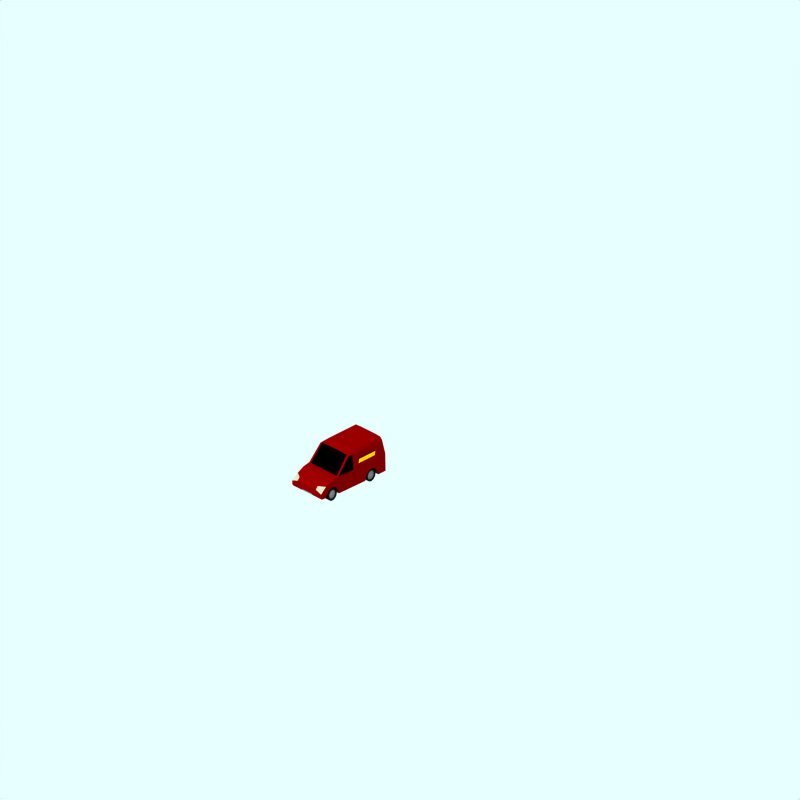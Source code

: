 # Source: ford-transit-connect.blend  (saved by Blender 2.79.0; exported with 4.5.12 LTS)
import bpy
from mathutils import Matrix  # noqa: F401  (used for matrix-valued properties, if any)

bpy.ops.wm.read_factory_settings(use_empty=True)
scene = bpy.context.scene
scene.name = 'Scene'

# ---- collections
col_collection_1 = bpy.data.collections.new('Collection 1'); scene.collection.children.link(col_collection_1)
col_collection_2 = bpy.data.collections.new('Collection 2'); scene.collection.children.link(col_collection_2)
col_collection_2.hide_render = True
col_collection_2.hide_viewport = True
col_collection_3 = bpy.data.collections.new('Collection 3'); scene.collection.children.link(col_collection_3)
col_collection_4 = bpy.data.collections.new('Collection 4'); scene.collection.children.link(col_collection_4)
col_collection_4.hide_render = True
col_collection_4.hide_viewport = True
col_collection_11 = bpy.data.collections.new('Collection 11'); scene.collection.children.link(col_collection_11)
col_collection_11.hide_render = True
col_collection_11.hide_viewport = True
col_collection_12 = bpy.data.collections.new('Collection 12'); scene.collection.children.link(col_collection_12)
col_collection_12.hide_render = True
col_collection_12.hide_viewport = True
col_collection_13 = bpy.data.collections.new('Collection 13'); scene.collection.children.link(col_collection_13)
col_collection_13.hide_render = True
col_collection_13.hide_viewport = True

# ---- materials (node trees are filled in below, after node groups)
mat_warning_003 = bpy.data.materials.new('Warning.003')
mat_warning_003.alpha_threshold = 0.0
mat_warning_003.diffuse_color = (1.0, 0.712, 0.0, 1.0)
mat_warning_003.specular_color = (0.5, 0.5, 0.5)
mat_warning_003.roughness = 0.5
mat_tyre = bpy.data.materials.new('Tyre')
mat_tyre.alpha_threshold = 0.0
mat_tyre.diffuse_color = (0.05, 0.05, 0.05, 1.0)
mat_tyre.specular_color = (0.5, 0.5, 0.5)
mat_tyre.roughness = 0.5
mat_maincolour1_006 = bpy.data.materials.new('MainColour1_006')
mat_maincolour1_006.alpha_threshold = 0.0
mat_maincolour1_006.diffuse_color = (0.41, 0.0, 0.0, 1.0)
mat_maincolour1_006.specular_color = (0.5, 0.4999, 0.4999)
mat_maincolour1_006.roughness = 0.5
mat_interior_001 = bpy.data.materials.new('Interior.001')
mat_interior_001.alpha_threshold = 0.0
mat_interior_001.diffuse_color = (0.0, 0.0, 0.0, 1.0)
mat_interior_001.specular_color = (0.5, 0.5, 0.5)
mat_interior_001.roughness = 0.5
mat_metalicbodywork_001 = bpy.data.materials.new('MetalicBodywork.001')
mat_metalicbodywork_001.alpha_threshold = 0.0
mat_metalicbodywork_001.diffuse_color = (0.4144, 0.4144, 0.4144, 1.0)
mat_metalicbodywork_001.specular_color = (0.5, 0.5, 0.5)
mat_metalicbodywork_001.roughness = 0.5
mat_frontlights_001 = bpy.data.materials.new('FrontLights.001')
mat_frontlights_001.alpha_threshold = 0.0
mat_frontlights_001.diffuse_color = (0.5621, 0.5682, 0.4893, 1.0)
mat_frontlights_001.specular_color = (0.5, 0.4999, 0.4999)
mat_frontlights_001.roughness = 0.5
mat_frame_001 = bpy.data.materials.new('Frame.001')
mat_frame_001.alpha_threshold = 0.0
mat_frame_001.diffuse_color = (0.1271, 0.1271, 0.1271, 1.0)
mat_frame_001.specular_color = (0.5, 0.4999, 0.4999)
mat_frame_001.roughness = 0.5
mat_warning_004 = bpy.data.materials.new('Warning.004')
mat_warning_004.alpha_threshold = 0.0
mat_warning_004.diffuse_color = (0.4, 0.2848, 0.0, 1.0)
mat_warning_004.specular_color = (0.5, 0.5, 0.5)
mat_warning_004.roughness = 0.5
mat_ensign_red_002 = bpy.data.materials.new('Ensign_red.002')
mat_ensign_red_002.alpha_threshold = 0.0
mat_ensign_red_002.diffuse_color = (0.4056, 0.008701, 0.008701, 1.0)
mat_ensign_red_002.specular_color = (0.1393, 0.006992, 0.006992)
mat_ensign_red_002.roughness = 0.5
mat_warning_005 = bpy.data.materials.new('Warning.005')
mat_warning_005.alpha_threshold = 0.0
mat_warning_005.diffuse_color = (0.4, 0.2848, 0.0, 1.0)
mat_warning_005.specular_color = (0.5, 0.5, 0.5)
mat_warning_005.roughness = 0.5
mat_ensign_red_003 = bpy.data.materials.new('Ensign_red.003')
mat_ensign_red_003.alpha_threshold = 0.0
mat_ensign_red_003.diffuse_color = (0.4056, 0.008701, 0.008701, 1.0)
mat_ensign_red_003.specular_color = (0.1393, 0.006992, 0.006992)
mat_ensign_red_003.roughness = 0.5
mat_warning_006 = bpy.data.materials.new('Warning.006')
mat_warning_006.alpha_threshold = 0.0
mat_warning_006.diffuse_color = (0.4, 0.2848, 0.0, 1.0)
mat_warning_006.specular_color = (0.5, 0.5, 0.5)
mat_warning_006.roughness = 0.5
mat_ensign_red_004 = bpy.data.materials.new('Ensign_red.004')
mat_ensign_red_004.alpha_threshold = 0.0
mat_ensign_red_004.diffuse_color = (0.4056, 0.008701, 0.008701, 1.0)
mat_ensign_red_004.specular_color = (0.1393, 0.006992, 0.006992)
mat_ensign_red_004.roughness = 0.5

# ---- material node trees

# ---- world
world_world = bpy.data.worlds.new('World'); scene.world = world_world
world_world.color = (0.9059, 1.0, 1.0)
world_world.use_sun_shadow = False
world_world.sun_shadow_jitter_overblur = 0.0
world_world.cycles.sampling_method = 'NONE'
world_world.cycles.sample_map_resolution = 256

# ---- cameras
cam_camera_001 = bpy.data.cameras.new('Camera.001')
cam_camera_001.type = 'ORTHO'
cam_camera_001.passepartout_alpha = 0.2
cam_camera_001.clip_end = 100.0
cam_camera_001.lens = 35.0
cam_camera_001.sensor_width = 32.0
cam_camera_001.sensor_height = 18.0
cam_camera_001.ortho_scale = 24.0
cam_camera_001.display_size = 5.91
cam_camera_001.show_passepartout = False
cam_camera_001.show_safe_areas = True
cam_camera_001.dof.focus_distance = 0.0
cam_camera_001.dof.aperture_fstop = 128.0

# ---- lights
light_lamp = bpy.data.lights.new('Lamp', 'SUN')
light_lamp.transmission_factor = 0.0
light_lamp.angle = 1.571
light_lamp.energy = 0.028
light_lamp.shadow_buffer_clip_start = 0.5
light_lamp.shadow_soft_size = 1.0
light_lamp.shadow_cascade_max_distance = 1000.0
light_lamp.cycles.use_multiple_importance_sampling = False

# ---- meshes
me_plane = bpy.data.meshes.new('Plane')
me_plane.from_pydata([(-0.1103, -0.1103, 0.0371), (-0.1103, 0.1103, 0.07139), (0.1103, 0.1103, 0.07139), (0.1103, -0.1103, 0.0371)], [], [(3, 1, 0), (3, 2, 1)])
me_plane.materials.append(mat_warning_003)
me_plane.use_remesh_preserve_volume = False
me_plane.use_remesh_preserve_attributes = False
me_plane.use_mirror_vertex_groups = False
me_plane.update()
me_plane_005 = bpy.data.meshes.new('Plane.005')
me_plane_005.from_pydata([(-0.1129, -0.1129, 0.0), (-0.1129, 0.1129, 0.0), (0.1129, 0.1129, 0.0), (0.1129, -0.1129, 0.0)], [], [(0, 2, 1), (0, 3, 2)])
me_plane_005.materials.append(mat_tyre)
me_plane_005.use_remesh_preserve_volume = False
me_plane_005.use_remesh_preserve_attributes = False
me_plane_005.use_mirror_vertex_groups = False
me_plane_005.update()
me_plane_000 = bpy.data.meshes.new('Plane.000')
me_plane_000.from_pydata([(-0.1103, -0.1103, 0.0371), (-0.1103, 0.1103, 0.07139), (0.1103, 0.1103, 0.07139), (0.1103, -0.1103, 0.0371)], [], [(3, 1, 0), (3, 2, 1)])
me_plane_000.materials.append(mat_warning_003)
me_plane_000.use_remesh_preserve_volume = False
me_plane_000.use_remesh_preserve_attributes = False
me_plane_000.use_mirror_vertex_groups = False
me_plane_000.update()
me_car_001 = bpy.data.meshes.new('Car.001')
me_car_001.from_pydata([(-2.168, 0.2254, -0.435), (-2.155, 0.2095, -0.435), (-2.146, 0.1914, -0.435), (-2.14, 0.1717, -0.435), (-2.138, 0.1512, -0.435), (-2.14, 0.1307, -0.435), (-2.146, 0.111, -0.435), (-2.155, 0.09287, -0.435), (-2.168, 0.07695, -0.435), (-2.184, 0.0639, -0.435), (-2.202, 0.05419, -0.435), (-2.222, 0.04822, -0.435), (-2.243, 0.0462, -0.435), (-2.263, 0.04822, -0.435), (-2.283, 0.05419, -0.435), (-2.301, 0.0639, -0.435), (-2.317, 0.07695, -0.435), (-2.33, 0.09287, -0.435), (-2.34, 0.111, -0.435), (-2.346, 0.1307, -0.435), (-2.348, 0.1512, -0.435), (-2.346, 0.1717, -0.435), (-2.34, 0.1914, -0.435), (-2.33, 0.2095, -0.435), (-2.317, 0.2254, -0.435), (-2.301, 0.2385, -0.435), (-2.283, 0.2482, -0.435), (-2.263, 0.2542, -0.435), (-2.243, 0.2562, -0.435), (-2.222, 0.2542, -0.435), (-2.202, 0.2482, -0.435), (-2.184, 0.2385, -0.435), (-2.173, 0.256, -0.442), (-2.194, 0.2676, -0.442), (-2.218, 0.2748, -0.442), (-2.243, 0.2772, -0.442), (-2.267, 0.2748, -0.442), (-2.291, 0.2676, -0.442), (-2.313, 0.256, -0.442), (-2.332, 0.2403, -0.442), (-2.347, 0.2212, -0.442), (-2.359, 0.1994, -0.442), (-2.366, 0.1758, -0.442), (-2.369, 0.1512, -0.442), (-2.366, 0.1266, -0.442), (-2.359, 0.103, -0.442), (-2.347, 0.0812, -0.442), (-2.332, 0.06211, -0.442), (-2.313, 0.04644, -0.442), (-2.291, 0.03479, -0.442), (-2.267, 0.02762, -0.442), (-2.243, 0.0252, -0.442), (-2.218, 0.02762, -0.442), (-2.194, 0.03479, -0.442), (-2.173, 0.04644, -0.442), (-2.153, 0.06211, -0.442), (-2.138, 0.0812, -0.442), (-2.126, 0.103, -0.442), (-2.119, 0.1266, -0.442), (-2.117, 0.1512, -0.442), (-2.119, 0.1758, -0.442), (-2.126, 0.1994, -0.442), (-2.138, 0.2212, -0.442), (-2.153, 0.2403, -0.442), (-2.136, 0.2581, -0.3454), (-2.117, 0.2352, -0.3454), (-2.103, 0.2091, -0.3454), (-2.094, 0.1807, -0.3454), (-2.091, 0.1512, -0.3454), (-2.094, 0.1217, -0.3454), (-2.103, 0.09334, -0.3454), (-2.117, 0.0672, -0.3454), (-2.136, 0.04429, -0.3454), (-2.159, 0.02548, -0.3454), (-2.185, 0.01151, -0.3454), (-2.213, 0.002906, -0.3454), (-2.243, 1.072e-06, -0.3454), (-2.272, 0.002906, -0.3454), (-2.3, 0.01151, -0.3454), (-2.327, 0.02548, -0.3454), (-2.35, 0.04429, -0.3454), (-2.368, 0.0672, -0.3454), (-2.382, 0.09334, -0.3454), (-2.391, 0.1217, -0.3454), (-2.394, 0.1512, -0.3454), (-2.391, 0.1807, -0.3454), (-2.382, 0.2091, -0.3454), (-2.368, 0.2352, -0.3454), (-2.35, 0.2581, -0.3454), (-2.327, 0.2769, -0.3454), (-2.3, 0.2909, -0.3454), (-2.272, 0.2995, -0.3454), (-2.243, 0.3024, -0.3454), (-2.213, 0.2995, -0.3454), (-2.185, 0.2909, -0.3454), (-2.159, 0.2769, -0.3454), (-2.159, 0.2769, -0.477), (-2.185, 0.2909, -0.477), (-2.213, 0.2995, -0.477), (-2.243, 0.3024, -0.477), (-2.272, 0.2995, -0.477), (-2.3, 0.2909, -0.477), (-2.327, 0.2769, -0.477), (-2.35, 0.2581, -0.477), (-2.368, 0.2352, -0.477), (-2.382, 0.2091, -0.477), (-2.391, 0.1807, -0.477), (-2.394, 0.1512, -0.477), (-2.391, 0.1217, -0.477), (-2.382, 0.09334, -0.477), (-2.368, 0.0672, -0.477), (-2.35, 0.04429, -0.477), (-2.327, 0.02548, -0.477), (-2.3, 0.01151, -0.477), (-2.272, 0.002906, -0.477), (-2.243, 1.057e-06, -0.477), (-2.213, 0.002906, -0.477), (-2.185, 0.01151, -0.477), (-2.159, 0.02548, -0.477), (-2.136, 0.04429, -0.477), (-2.117, 0.0672, -0.477), (-2.103, 0.09334, -0.477), (-2.094, 0.1217, -0.477), (-2.091, 0.1512, -0.477), (-2.094, 0.1807, -0.477), (-2.103, 0.2091, -0.477), (-2.117, 0.2352, -0.477), (-2.136, 0.2581, -0.477), (-2.153, 0.2403, -0.477), (-2.138, 0.2212, -0.477), (-2.126, 0.1994, -0.477), (-2.119, 0.1758, -0.477), (-2.117, 0.1512, -0.477), (-2.119, 0.1266, -0.477), (-2.126, 0.103, -0.477), (-2.138, 0.0812, -0.477), (-2.153, 0.06211, -0.477), (-2.173, 0.04644, -0.477), (-2.194, 0.03479, -0.477), (-2.218, 0.02762, -0.477), (-2.243, 0.0252, -0.477), (-2.267, 0.02762, -0.477), (-2.291, 0.03479, -0.477), (-2.313, 0.04644, -0.477), (-2.332, 0.06211, -0.477), (-2.347, 0.0812, -0.477), (-2.359, 0.103, -0.477), (-2.366, 0.1266, -0.477), (-2.369, 0.1512, -0.477), (-2.366, 0.1758, -0.477), (-2.359, 0.1994, -0.477), (-2.347, 0.2212, -0.477), (-2.332, 0.2403, -0.477), (-2.313, 0.256, -0.477), (-2.291, 0.2676, -0.477), (-2.267, 0.2748, -0.477), (-2.243, 0.2772, -0.477), (-2.218, 0.2748, -0.477), (-2.194, 0.2676, -0.477), (-2.173, 0.256, -0.477), (-2.243, 0.1512, -0.47), (-2.184, 0.2385, -0.47), (-2.202, 0.2482, -0.47), (-2.222, 0.2542, -0.47), (-2.243, 0.2562, -0.47), (-2.263, 0.2542, -0.47), (-2.283, 0.2482, -0.47), (-2.301, 0.2385, -0.47), (-2.317, 0.2254, -0.47), (-2.33, 0.2095, -0.47), (-2.34, 0.1914, -0.47), (-2.346, 0.1717, -0.47), (-2.348, 0.1512, -0.47), (-2.346, 0.1307, -0.47), (-2.34, 0.111, -0.47), (-2.33, 0.09287, -0.47), (-2.317, 0.07695, -0.47), (-2.301, 0.0639, -0.47), (-2.283, 0.05419, -0.47), (-2.263, 0.04822, -0.47), (-2.243, 0.0462, -0.47), (-2.222, 0.04822, -0.47), (-2.202, 0.05419, -0.47), (-2.184, 0.0639, -0.47), (-2.168, 0.07695, -0.47), (-2.155, 0.09287, -0.47), (-2.146, 0.111, -0.47), (-2.14, 0.1307, -0.47), (-2.138, 0.1512, -0.47), (-2.14, 0.1717, -0.47), (-2.146, 0.1914, -0.47), (-2.155, 0.2095, -0.47), (-2.168, 0.2254, -0.47), (-2.168, 0.2254, 0.435), (-2.155, 0.2095, 0.435), (-2.146, 0.1914, 0.435), (-2.14, 0.1717, 0.435), (-2.138, 0.1512, 0.435), (-2.14, 0.1307, 0.435), (-2.146, 0.111, 0.435), (-2.155, 0.09287, 0.435), (-2.168, 0.07695, 0.435), (-2.184, 0.0639, 0.435), (-2.202, 0.05419, 0.435), (-2.222, 0.04822, 0.435), (-2.243, 0.0462, 0.435), (-2.263, 0.04822, 0.435), (-2.283, 0.05419, 0.435), (-2.301, 0.0639, 0.435), (-2.317, 0.07695, 0.435), (-2.33, 0.09287, 0.435), (-2.34, 0.111, 0.435), (-2.346, 0.1307, 0.435), (-2.348, 0.1512, 0.435), (-2.346, 0.1717, 0.435), (-2.34, 0.1914, 0.435), (-2.33, 0.2095, 0.435), (-2.317, 0.2254, 0.435), (-2.301, 0.2385, 0.435), (-2.283, 0.2482, 0.435), (-2.263, 0.2542, 0.435), (-2.243, 0.2562, 0.435), (-2.222, 0.2542, 0.435), (-2.202, 0.2482, 0.435), (-2.184, 0.2385, 0.435), (-2.173, 0.256, 0.442), (-2.194, 0.2676, 0.442), (-2.218, 0.2748, 0.442), (-2.243, 0.2772, 0.442), (-2.267, 0.2748, 0.442), (-2.291, 0.2676, 0.442), (-2.313, 0.256, 0.442), (-2.332, 0.2403, 0.442), (-2.347, 0.2212, 0.442), (-2.359, 0.1994, 0.442), (-2.366, 0.1758, 0.442), (-2.369, 0.1512, 0.442), (-2.366, 0.1266, 0.442), (-2.359, 0.103, 0.442), (-2.347, 0.0812, 0.442), (-2.332, 0.06211, 0.442), (-2.313, 0.04644, 0.442), (-2.291, 0.03479, 0.442), (-2.267, 0.02762, 0.442), (-2.243, 0.0252, 0.442), (-2.218, 0.02762, 0.442), (-2.194, 0.03479, 0.442), (-2.173, 0.04644, 0.442), (-2.153, 0.06211, 0.442), (-2.138, 0.0812, 0.442), (-2.126, 0.103, 0.442), (-2.119, 0.1266, 0.442), (-2.117, 0.1512, 0.442), (-2.119, 0.1758, 0.442), (-2.126, 0.1994, 0.442), (-2.138, 0.2212, 0.442), (-2.153, 0.2403, 0.442), (-2.136, 0.2581, 0.3454), (-2.117, 0.2352, 0.3454), (-2.103, 0.2091, 0.3454), (-2.094, 0.1807, 0.3454), (-2.091, 0.1512, 0.3454), (-2.094, 0.1217, 0.3454), (-2.103, 0.09334, 0.3454), (-2.117, 0.0672, 0.3454), (-2.136, 0.04429, 0.3454), (-2.159, 0.02548, 0.3454), (-2.185, 0.01151, 0.3454), (-2.213, 0.002906, 0.3454), (-2.243, 1.072e-06, 0.3454), (-2.272, 0.002906, 0.3454), (-2.3, 0.01151, 0.3454), (-2.327, 0.02548, 0.3454), (-2.35, 0.04429, 0.3454), (-2.368, 0.0672, 0.3454), (-2.382, 0.09334, 0.3454), (-2.391, 0.1217, 0.3454), (-2.394, 0.1512, 0.3454), (-2.391, 0.1807, 0.3454), (-2.382, 0.2091, 0.3454), (-2.368, 0.2352, 0.3454), (-2.35, 0.2581, 0.3454), (-2.327, 0.2769, 0.3454), (-2.3, 0.2909, 0.3454), (-2.272, 0.2995, 0.3454), (-2.243, 0.3024, 0.3454), (-2.213, 0.2995, 0.3454), (-2.185, 0.2909, 0.3454), (-2.159, 0.2769, 0.3454), (-2.159, 0.2769, 0.477), (-2.185, 0.2909, 0.477), (-2.213, 0.2995, 0.477), (-2.243, 0.3024, 0.477), (-2.272, 0.2995, 0.477), (-2.3, 0.2909, 0.477), (-2.327, 0.2769, 0.477), (-2.35, 0.2581, 0.477), (-2.368, 0.2352, 0.477), (-2.382, 0.2091, 0.477), (-2.391, 0.1807, 0.477), (-2.394, 0.1512, 0.477), (-2.391, 0.1217, 0.477), (-2.382, 0.09334, 0.477), (-2.368, 0.0672, 0.477), (-2.35, 0.04429, 0.477), (-2.327, 0.02548, 0.477), (-2.3, 0.01151, 0.477), (-2.272, 0.002906, 0.477), (-2.243, 1.057e-06, 0.477), (-2.213, 0.002906, 0.477), (-2.185, 0.01151, 0.477), (-2.159, 0.02548, 0.477), (-2.136, 0.04429, 0.477), (-2.117, 0.0672, 0.477), (-2.103, 0.09334, 0.477), (-2.094, 0.1217, 0.477), (-2.091, 0.1512, 0.477), (-2.094, 0.1807, 0.477), (-2.103, 0.2091, 0.477), (-2.117, 0.2352, 0.477), (-2.136, 0.2581, 0.477), (-2.153, 0.2403, 0.477), (-2.138, 0.2212, 0.477), (-2.126, 0.1994, 0.477), (-2.119, 0.1758, 0.477), (-2.117, 0.1512, 0.477), (-2.119, 0.1266, 0.477), (-2.126, 0.103, 0.477), (-2.138, 0.0812, 0.477), (-2.153, 0.06211, 0.477), (-2.173, 0.04644, 0.477), (-2.194, 0.03479, 0.477), (-2.218, 0.02762, 0.477), (-2.243, 0.0252, 0.477), (-2.267, 0.02762, 0.477), (-2.291, 0.03479, 0.477), (-2.313, 0.04644, 0.477), (-2.332, 0.06211, 0.477), (-2.347, 0.0812, 0.477), (-2.359, 0.103, 0.477), (-2.366, 0.1266, 0.477), (-2.369, 0.1512, 0.477), (-2.366, 0.1758, 0.477), (-2.359, 0.1994, 0.477), (-2.347, 0.2212, 0.477), (-2.332, 0.2403, 0.477), (-2.313, 0.256, 0.477), (-2.291, 0.2676, 0.477), (-2.267, 0.2748, 0.477), (-2.243, 0.2772, 0.477), (-2.218, 0.2748, 0.477), (-2.194, 0.2676, 0.477), (-2.173, 0.256, 0.477), (-2.243, 0.1512, 0.47), (-2.184, 0.2385, 0.47), (-2.202, 0.2482, 0.47), (-2.222, 0.2542, 0.47), (-2.243, 0.2562, 0.47), (-2.263, 0.2542, 0.47), (-2.283, 0.2482, 0.47), (-2.301, 0.2385, 0.47), (-2.317, 0.2254, 0.47), (-2.33, 0.2095, 0.47), (-2.34, 0.1914, 0.47), (-2.346, 0.1717, 0.47), (-2.348, 0.1512, 0.47), (-2.346, 0.1307, 0.47), (-2.34, 0.111, 0.47), (-2.33, 0.09287, 0.47), (-2.317, 0.07695, 0.47), (-2.301, 0.0639, 0.47), (-2.283, 0.05419, 0.47), (-2.263, 0.04822, 0.47), (-2.243, 0.0462, 0.47), (-2.222, 0.04822, 0.47), (-2.202, 0.05419, 0.47), (-2.184, 0.0639, 0.47), (-2.168, 0.07695, 0.47), (-2.155, 0.09287, 0.47), (-2.146, 0.111, 0.47), (-2.14, 0.1307, 0.47), (-2.138, 0.1512, 0.47), (-2.14, 0.1717, 0.47), (-2.146, 0.1914, 0.47), (-2.155, 0.2095, 0.47), (-2.168, 0.2254, 0.47), (-3.526, 0.2254, 0.435), (-3.513, 0.2095, 0.435), (-3.503, 0.1914, 0.435), (-3.497, 0.1717, 0.435), (-3.495, 0.1512, 0.435), (-3.497, 0.1307, 0.435), (-3.503, 0.111, 0.435), (-3.513, 0.09287, 0.435), (-3.526, 0.07695, 0.435), (-3.542, 0.0639, 0.435), (-3.56, 0.05419, 0.435), (-3.58, 0.04822, 0.435), (-3.6, 0.0462, 0.435), (-3.62, 0.04822, 0.435), (-3.64, 0.05419, 0.435), (-3.658, 0.0639, 0.435), (-3.674, 0.07695, 0.435), (-3.687, 0.09287, 0.435), (-3.697, 0.111, 0.435), (-3.703, 0.1307, 0.435), (-3.705, 0.1512, 0.435), (-3.703, 0.1717, 0.435), (-3.697, 0.1914, 0.435), (-3.687, 0.2095, 0.435), (-3.674, 0.2254, 0.435), (-3.658, 0.2385, 0.435), (-3.64, 0.2482, 0.435), (-3.62, 0.2542, 0.435), (-3.6, 0.2562, 0.435), (-3.58, 0.2542, 0.435), (-3.56, 0.2482, 0.435), (-3.542, 0.2385, 0.435), (-3.53, 0.256, 0.442), (-3.552, 0.2676, 0.442), (-3.575, 0.2748, 0.442), (-3.6, 0.2772, 0.442), (-3.625, 0.2748, 0.442), (-3.648, 0.2676, 0.442), (-3.67, 0.256, 0.442), (-3.689, 0.2403, 0.442), (-3.705, 0.2212, 0.442), (-3.716, 0.1994, 0.442), (-3.724, 0.1758, 0.442), (-3.726, 0.1512, 0.442), (-3.724, 0.1266, 0.442), (-3.716, 0.103, 0.442), (-3.705, 0.0812, 0.442), (-3.689, 0.06211, 0.442), (-3.67, 0.04644, 0.442), (-3.648, 0.03479, 0.442), (-3.625, 0.02762, 0.442), (-3.6, 0.0252, 0.442), (-3.575, 0.02762, 0.442), (-3.552, 0.03479, 0.442), (-3.53, 0.04644, 0.442), (-3.511, 0.06211, 0.442), (-3.495, 0.0812, 0.442), (-3.484, 0.103, 0.442), (-3.476, 0.1266, 0.442), (-3.474, 0.1512, 0.442), (-3.476, 0.1758, 0.442), (-3.484, 0.1994, 0.442), (-3.495, 0.2212, 0.442), (-3.511, 0.2403, 0.442), (-3.493, 0.2581, 0.3454), (-3.474, 0.2352, 0.3454), (-3.46, 0.2091, 0.3454), (-3.452, 0.1807, 0.3454), (-3.449, 0.1512, 0.3454), (-3.452, 0.1217, 0.3454), (-3.46, 0.09334, 0.3454), (-3.474, 0.0672, 0.3454), (-3.493, 0.04429, 0.3454), (-3.516, 0.02548, 0.3454), (-3.542, 0.01151, 0.3454), (-3.571, 0.002906, 0.3454), (-3.6, 1.072e-06, 0.3454), (-3.629, 0.002906, 0.3454), (-3.658, 0.01151, 0.3454), (-3.684, 0.02548, 0.3454), (-3.707, 0.04429, 0.3454), (-3.726, 0.0672, 0.3454), (-3.74, 0.09334, 0.3454), (-3.748, 0.1217, 0.3454), (-3.751, 0.1512, 0.3454), (-3.748, 0.1807, 0.3454), (-3.74, 0.2091, 0.3454), (-3.726, 0.2352, 0.3454), (-3.707, 0.2581, 0.3454), (-3.684, 0.2769, 0.3454), (-3.658, 0.2909, 0.3454), (-3.629, 0.2995, 0.3454), (-3.6, 0.3024, 0.3454), (-3.571, 0.2995, 0.3454), (-3.542, 0.2909, 0.3454), (-3.516, 0.2769, 0.3454), (-3.516, 0.2769, 0.477), (-3.542, 0.2909, 0.477), (-3.571, 0.2995, 0.477), (-3.6, 0.3024, 0.477), (-3.629, 0.2995, 0.477), (-3.658, 0.2909, 0.477), (-3.684, 0.2769, 0.477), (-3.707, 0.2581, 0.477), (-3.726, 0.2352, 0.477), (-3.74, 0.2091, 0.477), (-3.748, 0.1807, 0.477), (-3.751, 0.1512, 0.477), (-3.748, 0.1217, 0.477), (-3.74, 0.09334, 0.477), (-3.726, 0.0672, 0.477), (-3.707, 0.04429, 0.477), (-3.684, 0.02548, 0.477), (-3.658, 0.01151, 0.477), (-3.629, 0.002906, 0.477), (-3.6, 1.057e-06, 0.477), (-3.571, 0.002906, 0.477), (-3.542, 0.01151, 0.477), (-3.516, 0.02548, 0.477), (-3.493, 0.04429, 0.477), (-3.474, 0.0672, 0.477), (-3.46, 0.09334, 0.477), (-3.452, 0.1217, 0.477), (-3.449, 0.1512, 0.477), (-3.452, 0.1807, 0.477), (-3.46, 0.2091, 0.477), (-3.474, 0.2352, 0.477), (-3.493, 0.2581, 0.477), (-3.511, 0.2403, 0.477), (-3.495, 0.2212, 0.477), (-3.484, 0.1994, 0.477), (-3.476, 0.1758, 0.477), (-3.474, 0.1512, 0.477), (-3.476, 0.1266, 0.477), (-3.484, 0.103, 0.477), (-3.495, 0.0812, 0.477), (-3.511, 0.06211, 0.477), (-3.53, 0.04644, 0.477), (-3.552, 0.03479, 0.477), (-3.575, 0.02762, 0.477), (-3.6, 0.0252, 0.477), (-3.625, 0.02762, 0.477), (-3.648, 0.03479, 0.477), (-3.67, 0.04644, 0.477), (-3.689, 0.06211, 0.477), (-3.705, 0.0812, 0.477), (-3.716, 0.103, 0.477), (-3.724, 0.1266, 0.477), (-3.726, 0.1512, 0.477), (-3.724, 0.1758, 0.477), (-3.716, 0.1994, 0.477), (-3.705, 0.2212, 0.477), (-3.689, 0.2403, 0.477), (-3.67, 0.256, 0.477), (-3.648, 0.2676, 0.477), (-3.625, 0.2748, 0.477), (-3.6, 0.2772, 0.477), (-3.575, 0.2748, 0.477), (-3.552, 0.2676, 0.477), (-3.53, 0.256, 0.477), (-3.6, 0.1512, 0.47), (-3.542, 0.2385, 0.47), (-3.56, 0.2482, 0.47), (-3.58, 0.2542, 0.47), (-3.6, 0.2562, 0.47), (-3.62, 0.2542, 0.47), (-3.64, 0.2482, 0.47), (-3.658, 0.2385, 0.47), (-3.674, 0.2254, 0.47), (-3.687, 0.2095, 0.47), (-3.697, 0.1914, 0.47), (-3.703, 0.1717, 0.47), (-3.705, 0.1512, 0.47), (-3.703, 0.1307, 0.47), (-3.697, 0.111, 0.47), (-3.687, 0.09287, 0.47), (-3.674, 0.07695, 0.47), (-3.658, 0.0639, 0.47), (-3.64, 0.05419, 0.47), (-3.62, 0.04822, 0.47), (-3.6, 0.0462, 0.47), (-3.58, 0.04822, 0.47), (-3.56, 0.05419, 0.47), (-3.542, 0.0639, 0.47), (-3.526, 0.07695, 0.47), (-3.513, 0.09287, 0.47), (-3.503, 0.111, 0.47), (-3.497, 0.1307, 0.47), (-3.495, 0.1512, 0.47), (-3.497, 0.1717, 0.47), (-3.503, 0.1914, 0.47), (-3.513, 0.2095, 0.47), (-3.526, 0.2254, 0.47), (-3.526, 0.2254, -0.435), (-3.513, 0.2095, -0.435), (-3.503, 0.1914, -0.435), (-3.497, 0.1717, -0.435), (-3.495, 0.1512, -0.435), (-3.497, 0.1307, -0.435), (-3.503, 0.111, -0.435), (-3.513, 0.09287, -0.435), (-3.526, 0.07695, -0.435), (-3.542, 0.0639, -0.435), (-3.56, 0.05419, -0.435), (-3.58, 0.04822, -0.435), (-3.6, 0.0462, -0.435), (-3.62, 0.04822, -0.435), (-3.64, 0.05419, -0.435), (-3.658, 0.0639, -0.435), (-3.674, 0.07695, -0.435), (-3.687, 0.09287, -0.435), (-3.697, 0.111, -0.435), (-3.703, 0.1307, -0.435), (-3.705, 0.1512, -0.435), (-3.703, 0.1717, -0.435), (-3.697, 0.1914, -0.435), (-3.687, 0.2095, -0.435), (-3.674, 0.2254, -0.435), (-3.658, 0.2385, -0.435), (-3.64, 0.2482, -0.435), (-3.62, 0.2542, -0.435), (-3.6, 0.2562, -0.435), (-3.58, 0.2542, -0.435), (-3.56, 0.2482, -0.435), (-3.542, 0.2385, -0.435), (-3.53, 0.256, -0.442), (-3.552, 0.2676, -0.442), (-3.575, 0.2748, -0.442), (-3.6, 0.2772, -0.442), (-3.625, 0.2748, -0.442), (-3.648, 0.2676, -0.442), (-3.67, 0.256, -0.442), (-3.689, 0.2403, -0.442), (-3.705, 0.2212, -0.442), (-3.716, 0.1994, -0.442), (-3.724, 0.1758, -0.442), (-3.726, 0.1512, -0.442), (-3.724, 0.1266, -0.442), (-3.716, 0.103, -0.442), (-3.705, 0.0812, -0.442), (-3.689, 0.06211, -0.442), (-3.67, 0.04644, -0.442), (-3.648, 0.03479, -0.442), (-3.625, 0.02762, -0.442), (-3.6, 0.0252, -0.442), (-3.575, 0.02762, -0.442), (-3.552, 0.03479, -0.442), (-3.53, 0.04644, -0.442), (-3.511, 0.06211, -0.442), (-3.495, 0.0812, -0.442), (-3.484, 0.103, -0.442), (-3.476, 0.1266, -0.442), (-3.474, 0.1512, -0.442), (-3.476, 0.1758, -0.442), (-3.484, 0.1994, -0.442), (-3.495, 0.2212, -0.442), (-3.511, 0.2403, -0.442), (-3.493, 0.2581, -0.3454), (-3.474, 0.2352, -0.3454), (-3.46, 0.2091, -0.3454), (-3.452, 0.1807, -0.3454), (-3.449, 0.1512, -0.3454), (-3.452, 0.1217, -0.3454), (-3.46, 0.09334, -0.3454), (-3.474, 0.0672, -0.3454), (-3.493, 0.04429, -0.3454), (-3.516, 0.02548, -0.3454), (-3.542, 0.01151, -0.3454), (-3.571, 0.002906, -0.3454), (-3.6, 1.072e-06, -0.3454), (-3.629, 0.002906, -0.3454), (-3.658, 0.01151, -0.3454), (-3.684, 0.02548, -0.3454), (-3.707, 0.04429, -0.3454), (-3.726, 0.0672, -0.3454), (-3.74, 0.09334, -0.3454), (-3.748, 0.1217, -0.3454), (-3.751, 0.1512, -0.3454), (-3.748, 0.1807, -0.3454), (-3.74, 0.2091, -0.3454), (-3.726, 0.2352, -0.3454), (-3.707, 0.2581, -0.3454), (-3.684, 0.2769, -0.3454), (-3.658, 0.2909, -0.3454), (-3.629, 0.2995, -0.3454), (-3.6, 0.3024, -0.3454), (-3.571, 0.2995, -0.3454), (-3.542, 0.2909, -0.3454), (-3.516, 0.2769, -0.3454), (-3.516, 0.2769, -0.477), (-3.542, 0.2909, -0.477), (-3.571, 0.2995, -0.477), (-3.6, 0.3024, -0.477), (-3.629, 0.2995, -0.477), (-3.658, 0.2909, -0.477), (-3.684, 0.2769, -0.477), (-3.707, 0.2581, -0.477), (-3.726, 0.2352, -0.477), (-3.74, 0.2091, -0.477), (-3.748, 0.1807, -0.477), (-3.751, 0.1512, -0.477), (-3.748, 0.1217, -0.477), (-3.74, 0.09334, -0.477), (-3.726, 0.0672, -0.477), (-3.707, 0.04429, -0.477), (-3.684, 0.02548, -0.477), (-3.658, 0.01151, -0.477), (-3.629, 0.002906, -0.477), (-3.6, 1.057e-06, -0.477), (-3.571, 0.002906, -0.477), (-3.542, 0.01151, -0.477), (-3.516, 0.02548, -0.477), (-3.493, 0.04429, -0.477), (-3.474, 0.0672, -0.477), (-3.46, 0.09334, -0.477), (-3.452, 0.1217, -0.477), (-3.449, 0.1512, -0.477), (-3.452, 0.1807, -0.477), (-3.46, 0.2091, -0.477), (-3.474, 0.2352, -0.477), (-3.493, 0.2581, -0.477), (-3.511, 0.2403, -0.477), (-3.495, 0.2212, -0.477), (-3.484, 0.1994, -0.477), (-3.476, 0.1758, -0.477), (-3.474, 0.1512, -0.477), (-3.476, 0.1266, -0.477), (-3.484, 0.103, -0.477), (-3.495, 0.0812, -0.477), (-3.511, 0.06211, -0.477), (-3.53, 0.04644, -0.477), (-3.552, 0.03479, -0.477), (-3.575, 0.02762, -0.477), (-3.6, 0.0252, -0.477), (-3.625, 0.02762, -0.477), (-3.648, 0.03479, -0.477), (-3.67, 0.04644, -0.477), (-3.689, 0.06211, -0.477), (-3.705, 0.0812, -0.477), (-3.716, 0.103, -0.477), (-3.724, 0.1266, -0.477), (-3.726, 0.1512, -0.477), (-3.724, 0.1758, -0.477), (-3.716, 0.1994, -0.477), (-3.705, 0.2212, -0.477), (-3.689, 0.2403, -0.477), (-3.67, 0.256, -0.477), (-3.648, 0.2676, -0.477), (-3.625, 0.2748, -0.477), (-3.6, 0.2772, -0.477), (-3.575, 0.2748, -0.477), (-3.552, 0.2676, -0.477), (-3.53, 0.256, -0.477), (-3.6, 0.1512, -0.47), (-3.542, 0.2385, -0.47), (-3.56, 0.2482, -0.47), (-3.58, 0.2542, -0.47), (-3.6, 0.2562, -0.47), (-3.62, 0.2542, -0.47), (-3.64, 0.2482, -0.47), (-3.658, 0.2385, -0.47), (-3.674, 0.2254, -0.47), (-3.687, 0.2095, -0.47), (-3.697, 0.1914, -0.47), (-3.703, 0.1717, -0.47), (-3.705, 0.1512, -0.47), (-3.703, 0.1307, -0.47), (-3.697, 0.111, -0.47), (-3.687, 0.09287, -0.47), (-3.674, 0.07695, -0.47), (-3.658, 0.0639, -0.47), (-3.64, 0.05419, -0.47), (-3.62, 0.04822, -0.47), (-3.6, 0.0462, -0.47), (-3.58, 0.04822, -0.47), (-3.56, 0.05419, -0.47), (-3.542, 0.0639, -0.47), (-3.526, 0.07695, -0.47), (-3.513, 0.09287, -0.47), (-3.503, 0.111, -0.47), (-3.497, 0.1307, -0.47), (-3.495, 0.1512, -0.47), (-3.497, 0.1717, -0.47), (-3.503, 0.1914, -0.47), (-3.513, 0.2095, -0.47), (-3.526, 0.2254, -0.47), (-3.814, 0.4254, -0.4688), (-1.765, 0.2, 0.5), (-3.971, 0.1558, 0.4785), (-3.814, 0.4254, 0.4688), (-1.772, 0.5424, -0.5), (-1.772, 0.5424, 0.5), (-1.849, 0.914, 0.4616), (-3.029, 0.914, 0.4616), (-3.4, 0.5424, 0.4785), (-3.931, 0.4254, -0.3), (-3.931, 0.4254, 0.3), (-3.6, 0.5085, -0.3), (-3.6, 0.5085, 0.3), (-4.0, 0.2898, 0.4785), (-4.0, 0.2898, -0.4785), (-4.0, 0.3501, 0.3), (-4.0, 0.3501, -0.3), (-4.0, 0.205, 0.4785), (-4.0, 0.205, -0.4785), (-3.6, 0.5085, 0.4785), (-3.4, 0.5424, -0.4306), (-3.4, 0.5424, -0.1914), (-3.4, 0.5424, 0.1914), (-3.4, 0.5424, 0.4306), (-3.029, 0.934, -0.4038), (-3.029, 0.944, -0.2307), (-3.029, 0.944, 0.2308), (-3.029, 0.934, 0.4039), (-1.849, 0.9723, -0.4038), (-1.849, 0.9823, -0.2308), (-1.849, 0.9823, 0.2308), (-1.849, 0.9723, 0.4039), (-1.772, 0.5424, -0.2), (-1.772, 0.5424, -0.45), (-1.772, 0.5424, 0.2), (-1.772, 0.5424, 0.45), (-3.38, 0.5424, 0.4785), (-3.009, 0.914, 0.4616), (-3.08, 0.5424, 0.5), (-2.89, 0.914, 0.4616), (-2.89, 0.5424, 0.5), (-2.802, 0.914, 0.4616), (-2.802, 0.5424, 0.5), (-2.163, 0.5424, 0.5), (-2.163, 0.914, 0.4616), (-1.963, 0.5424, 0.5), (-2.163, 0.914, -0.4615), (-2.802, 0.5424, -0.5), (-2.802, 0.914, -0.4615), (-2.89, 0.5424, -0.5), (-2.89, 0.914, -0.4615), (-3.009, 0.914, -0.4615), (-3.08, 0.5424, -0.5), (-3.029, 0.914, -0.4615), (-1.849, 0.914, -0.4615), (-3.848, 0.1466, 0.4785), (-3.6, 0.34, 0.4785), (-3.48, 0.3, 0.4785), (-3.4, 0.2, 0.4785), (-2.473, 0.1, 0.5), (-2.123, 0.3, 0.5), (-2.043, 0.2, 0.5), (-2.013, 0.1, 0.5), (-1.762, 0.1, 0.5), (-2.013, 0.1, -0.5), (-2.043, 0.2, -0.5), (-2.123, 0.3, -0.5), (-2.363, 0.3, -0.5), (-2.443, 0.2, -0.5), (-2.473, 0.1, -0.5), (-3.4, 0.2, -0.4785), (-3.48, 0.3, -0.4785), (-3.6, 0.34, -0.4785), (-3.8, 0.2, -0.4785), (-1.963, 0.5424, -0.5), (-2.163, 0.5424, -0.5), (-3.38, 0.5424, -0.4785), (-3.6, 0.5085, -0.4785), (-3.4, 0.5424, -0.4785), (-3.971, 0.1558, -0.4785), (-1.765, 0.2, -0.5), (-3.8, 0.2, 0.4785), (-3.72, 0.3, 0.4785), (-3.37, 0.1, 0.4785), (-2.443, 0.2, 0.5), (-2.363, 0.3, 0.5), (-2.243, 0.34, 0.5), (-1.762, 0.1, -0.5), (-3.848, 0.1466, -0.4785), (-3.72, 0.3, -0.4785), (-3.37, 0.1, -0.4785), (-2.243, 0.34, -0.5), (-2.999, 0.944, -0.2307), (-2.802, 0.9823, -0.2308), (-2.999, 0.944, 0.2308), (-2.802, 0.9823, 0.2308), (-4.0, 0.205, 0.1667), (-4.0, 0.205, -0.1667), (-3.971, 0.1558, 0.1667), (-3.971, 0.1558, -0.1667), (-2.8, 0.9723, -0.4038), (-2.8, 0.9723, 0.4039)], [], [(786, 790, 788), (785, 787, 789), (849, 792, 850), (795, 791, 780), (825, 792, 796), (779, 795, 780), (800, 804, 805), (801, 806, 804), (803, 806, 802), (826, 805, 776), (807, 778, 777), (779, 808, 809), (812, 813, 811), (778, 817, 777), (814, 816, 813), (815, 817, 816), (847, 846, 818), (820, 847, 818), (826, 846, 776), (822, 819, 820), (825, 848, 823), (789, 791, 785), (791, 789, 774), (774, 827, 853), (808, 780, 791), (810, 808, 791), (812, 810, 791), (814, 812, 791), (815, 814, 791), (817, 815, 791), (777, 817, 791), (858, 777, 791), (773, 777, 858), (854, 791, 774), (828, 791, 854), (858, 791, 828), (858, 828, 829), (857, 858, 829), (773, 858, 832), (853, 854, 774), (857, 829, 830), (856, 857, 830), (773, 832, 833), (856, 830, 855), (831, 856, 855), (773, 833, 834), (835, 773, 834), (859, 852, 836), (852, 837, 836), (841, 840, 862), (840, 842, 862), (852, 838, 837), (840, 839, 842), (839, 843, 842), (845, 861, 851), (852, 863, 838), (839, 863, 843), (863, 844, 843), (863, 849, 844), (844, 849, 861), (861, 849, 851), (852, 776, 863), (863, 776, 849), (776, 846, 849), (846, 847, 849), (847, 819, 849), (819, 821, 849), (821, 824, 849), (824, 848, 849), (848, 850, 849), (790, 851, 849), (786, 790, 849), (781, 787, 782), (775, 784, 782), (783, 793, 792), (783, 794, 793), (784, 795, 794), (781, 784, 783), (772, 783, 849), (772, 849, 786), (775, 785, 791), (777, 773, 852), (807, 777, 852), (806, 807, 852), (804, 806, 852), (805, 804, 852), (776, 805, 852), (797, 864, 796), (865, 801, 800), (866, 797, 798), (867, 864, 866), (802, 865, 867), (802, 867, 803), (866, 798, 799), (869, 787, 788), (790, 869, 788), (868, 789, 787), (851, 869, 790), (870, 789, 868), (872, 826, 825), (796, 872, 825), (872, 800, 826), (873, 779, 778), (803, 873, 778), (873, 799, 779), (872, 864, 865), (800, 872, 865), (872, 796, 864), (873, 867, 866), (799, 873, 866), (873, 803, 867), (849, 783, 792), (795, 784, 791), (825, 850, 792), (779, 799, 795), (800, 801, 804), (801, 802, 806), (803, 807, 806), (826, 800, 805), (807, 803, 778), (779, 780, 808), (812, 814, 813), (778, 816, 817), (814, 815, 816), (820, 819, 847), (826, 818, 846), (822, 821, 819), (825, 850, 848), (781, 788, 787), (775, 791, 784), (783, 784, 794), (781, 782, 784), (772, 781, 783), (866, 864, 797), (867, 865, 864), (802, 801, 865), (869, 868, 787), (851, 871, 869), (870, 774, 789), (793, 796, 792), (794, 797, 793), (794, 799, 798), (809, 808, 810), (809, 812, 811), (823, 821, 822), (823, 848, 824), (793, 797, 796), (794, 798, 797), (794, 795, 799), (809, 810, 812), (823, 824, 821), (0, 32, 63), (30, 32, 31), (30, 34, 33), (29, 35, 34), (27, 35, 28), (27, 37, 36), (25, 37, 26), (25, 39, 38), (23, 39, 24), (23, 41, 40), (22, 42, 41), (21, 43, 42), (19, 43, 20), (18, 44, 19), (17, 45, 18), (17, 47, 46), (15, 47, 16), (14, 48, 15), (14, 50, 49), (13, 51, 50), (11, 51, 12), (10, 52, 11), (10, 54, 53), (8, 54, 9), (8, 56, 55), (7, 57, 56), (6, 58, 57), (4, 58, 5), (4, 60, 59), (2, 60, 3), (1, 61, 2), (0, 62, 1), (0, 161, 31), (31, 162, 30), (30, 163, 29), (29, 164, 28), (27, 164, 165), (26, 165, 166), (25, 166, 167), (24, 167, 168), (23, 168, 169), (22, 169, 170), (21, 170, 171), (20, 171, 172), (19, 172, 173), (18, 173, 174), (17, 174, 175), (16, 175, 176), (15, 176, 177), (14, 177, 178), (14, 179, 13), (12, 179, 180), (12, 181, 11), (11, 182, 10), (10, 183, 9), (9, 184, 8), (8, 185, 7), (7, 186, 6), (6, 187, 5), (5, 188, 4), (4, 189, 3), (2, 189, 190), (2, 191, 1), (1, 192, 0), (160, 192, 191), (160, 191, 190), (160, 190, 189), (160, 189, 188), (160, 188, 187), (160, 187, 186), (160, 186, 185), (160, 185, 184), (160, 184, 183), (160, 183, 182), (160, 182, 181), (160, 181, 180), (160, 180, 179), (160, 179, 178), (160, 178, 177), (160, 177, 176), (160, 176, 175), (160, 175, 174), (160, 174, 173), (160, 173, 172), (160, 172, 171), (160, 171, 170), (160, 170, 169), (160, 169, 168), (160, 168, 167), (160, 167, 166), (160, 166, 165), (160, 165, 164), (160, 164, 163), (160, 163, 162), (160, 162, 161), (161, 192, 160), (193, 225, 256), (223, 225, 224), (223, 227, 226), (222, 228, 227), (220, 228, 221), (220, 230, 229), (218, 230, 219), (218, 232, 231), (216, 232, 217), (216, 234, 233), (215, 235, 234), (214, 236, 235), (212, 236, 213), (211, 237, 212), (210, 238, 211), (210, 240, 239), (208, 240, 209), (207, 241, 208), (207, 243, 242), (206, 244, 243), (204, 244, 205), (203, 245, 204), (203, 247, 246), (201, 247, 202), (201, 249, 248), (200, 250, 249), (199, 251, 250), (197, 251, 198), (197, 253, 252), (195, 253, 196), (194, 254, 195), (193, 255, 194), (193, 354, 224), (224, 355, 223), (223, 356, 222), (222, 357, 221), (220, 357, 358), (219, 358, 359), (218, 359, 360), (217, 360, 361), (216, 361, 362), (215, 362, 363), (214, 363, 364), (213, 364, 365), (212, 365, 366), (211, 366, 367), (210, 367, 368), (209, 368, 369), (208, 369, 370), (207, 370, 371), (207, 372, 206), (205, 372, 373), (205, 374, 204), (204, 375, 203), (203, 376, 202), (202, 377, 201), (201, 378, 200), (200, 379, 199), (199, 380, 198), (198, 381, 197), (197, 382, 196), (195, 382, 383), (195, 384, 194), (194, 385, 193), (353, 385, 384), (353, 384, 383), (353, 383, 382), (353, 382, 381), (353, 381, 380), (353, 380, 379), (353, 379, 378), (353, 378, 377), (353, 377, 376), (353, 376, 375), (353, 375, 374), (353, 374, 373), (353, 373, 372), (353, 372, 371), (353, 371, 370), (353, 370, 369), (353, 369, 368), (353, 368, 367), (353, 367, 366), (353, 366, 365), (353, 365, 364), (353, 364, 363), (353, 363, 362), (353, 362, 361), (353, 361, 360), (353, 360, 359), (353, 359, 358), (353, 358, 357), (353, 357, 356), (353, 356, 355), (353, 355, 354), (354, 385, 353), (386, 418, 449), (416, 418, 417), (416, 420, 419), (415, 421, 420), (413, 421, 414), (413, 423, 422), (411, 423, 412), (411, 425, 424), (409, 425, 410), (409, 427, 426), (408, 428, 427), (407, 429, 428), (405, 429, 406), (404, 430, 405), (403, 431, 404), (403, 433, 432), (401, 433, 402), (400, 434, 401), (400, 436, 435), (399, 437, 436), (397, 437, 398), (396, 438, 397), (396, 440, 439), (394, 440, 395), (394, 442, 441), (393, 443, 442), (392, 444, 443), (390, 444, 391), (390, 446, 445), (388, 446, 389), (387, 447, 388), (386, 448, 387), (386, 547, 417), (417, 548, 416), (416, 549, 415), (415, 550, 414), (413, 550, 551), (412, 551, 552), (411, 552, 553), (410, 553, 554), (409, 554, 555), (408, 555, 556), (407, 556, 557), (406, 557, 558), (405, 558, 559), (404, 559, 560), (403, 560, 561), (402, 561, 562), (401, 562, 563), (400, 563, 564), (400, 565, 399), (398, 565, 566), (398, 567, 397), (397, 568, 396), (396, 569, 395), (395, 570, 394), (394, 571, 393), (393, 572, 392), (392, 573, 391), (391, 574, 390), (390, 575, 389), (388, 575, 576), (388, 577, 387), (387, 578, 386), (546, 578, 577), (546, 577, 576), (546, 576, 575), (546, 575, 574), (546, 574, 573), (546, 573, 572), (546, 572, 571), (546, 571, 570), (546, 570, 569), (546, 569, 568), (546, 568, 567), (546, 567, 566), (546, 566, 565), (546, 565, 564), (546, 564, 563), (546, 563, 562), (546, 562, 561), (546, 561, 560), (546, 560, 559), (546, 559, 558), (546, 558, 557), (546, 557, 556), (546, 556, 555), (546, 555, 554), (546, 554, 553), (546, 553, 552), (546, 552, 551), (546, 551, 550), (546, 550, 549), (546, 549, 548), (546, 548, 547), (547, 578, 546), (579, 611, 642), (609, 611, 610), (609, 613, 612), (608, 614, 613), (606, 614, 607), (606, 616, 615), (604, 616, 605), (604, 618, 617), (602, 618, 603), (602, 620, 619), (601, 621, 620), (600, 622, 621), (598, 622, 599), (597, 623, 598), (596, 624, 597), (596, 626, 625), (594, 626, 595), (593, 627, 594), (593, 629, 628), (592, 630, 629), (590, 630, 591), (589, 631, 590), (589, 633, 632), (587, 633, 588), (587, 635, 634), (586, 636, 635), (585, 637, 636), (583, 637, 584), (583, 639, 638), (581, 639, 582), (580, 640, 581), (579, 641, 580), (579, 740, 610), (610, 741, 609), (609, 742, 608), (608, 743, 607), (606, 743, 744), (605, 744, 745), (604, 745, 746), (603, 746, 747), (602, 747, 748), (601, 748, 749), (600, 749, 750), (599, 750, 751), (598, 751, 752), (597, 752, 753), (596, 753, 754), (595, 754, 755), (594, 755, 756), (593, 756, 757), (593, 758, 592), (591, 758, 759), (591, 760, 590), (590, 761, 589), (589, 762, 588), (588, 763, 587), (587, 764, 586), (586, 765, 585), (585, 766, 584), (584, 767, 583), (583, 768, 582), (581, 768, 769), (581, 770, 580), (580, 771, 579), (739, 771, 770), (739, 770, 769), (739, 769, 768), (739, 768, 767), (739, 767, 766), (739, 766, 765), (739, 765, 764), (739, 764, 763), (739, 763, 762), (739, 762, 761), (739, 761, 760), (739, 760, 759), (739, 759, 758), (739, 758, 757), (739, 757, 756), (739, 756, 755), (739, 755, 754), (739, 754, 753), (739, 753, 752), (739, 752, 751), (739, 751, 750), (739, 750, 749), (739, 749, 748), (739, 748, 747), (739, 747, 746), (739, 746, 745), (739, 745, 744), (739, 744, 743), (739, 743, 742), (739, 742, 741), (739, 741, 740), (740, 771, 739), (871, 868, 869), (0, 31, 32), (30, 33, 32), (30, 29, 34), (29, 28, 35), (27, 36, 35), (27, 26, 37), (25, 38, 37), (25, 24, 39), (23, 40, 39), (23, 22, 41), (22, 21, 42), (21, 20, 43), (19, 44, 43), (18, 45, 44), (17, 46, 45), (17, 16, 47), (15, 48, 47), (14, 49, 48), (14, 13, 50), (13, 12, 51), (11, 52, 51), (10, 53, 52), (10, 9, 54), (8, 55, 54), (8, 7, 56), (7, 6, 57), (6, 5, 58), (4, 59, 58), (4, 3, 60), (2, 61, 60), (1, 62, 61), (0, 63, 62), (0, 192, 161), (31, 161, 162), (30, 162, 163), (29, 163, 164), (27, 28, 164), (26, 27, 165), (25, 26, 166), (24, 25, 167), (23, 24, 168), (22, 23, 169), (21, 22, 170), (20, 21, 171), (19, 20, 172), (18, 19, 173), (17, 18, 174), (16, 17, 175), (15, 16, 176), (14, 15, 177), (14, 178, 179), (12, 13, 179), (12, 180, 181), (11, 181, 182), (10, 182, 183), (9, 183, 184), (8, 184, 185), (7, 185, 186), (6, 186, 187), (5, 187, 188), (4, 188, 189), (2, 3, 189), (2, 190, 191), (1, 191, 192), (193, 224, 225), (223, 226, 225), (223, 222, 227), (222, 221, 228), (220, 229, 228), (220, 219, 230), (218, 231, 230), (218, 217, 232), (216, 233, 232), (216, 215, 234), (215, 214, 235), (214, 213, 236), (212, 237, 236), (211, 238, 237), (210, 239, 238), (210, 209, 240), (208, 241, 240), (207, 242, 241), (207, 206, 243), (206, 205, 244), (204, 245, 244), (203, 246, 245), (203, 202, 247), (201, 248, 247), (201, 200, 249), (200, 199, 250), (199, 198, 251), (197, 252, 251), (197, 196, 253), (195, 254, 253), (194, 255, 254), (193, 256, 255), (193, 385, 354), (224, 354, 355), (223, 355, 356), (222, 356, 357), (220, 221, 357), (219, 220, 358), (218, 219, 359), (217, 218, 360), (216, 217, 361), (215, 216, 362), (214, 215, 363), (213, 214, 364), (212, 213, 365), (211, 212, 366), (210, 211, 367), (209, 210, 368), (208, 209, 369), (207, 208, 370), (207, 371, 372), (205, 206, 372), (205, 373, 374), (204, 374, 375), (203, 375, 376), (202, 376, 377), (201, 377, 378), (200, 378, 379), (199, 379, 380), (198, 380, 381), (197, 381, 382), (195, 196, 382), (195, 383, 384), (194, 384, 385), (386, 417, 418), (416, 419, 418), (416, 415, 420), (415, 414, 421), (413, 422, 421), (413, 412, 423), (411, 424, 423), (411, 410, 425), (409, 426, 425), (409, 408, 427), (408, 407, 428), (407, 406, 429), (405, 430, 429), (404, 431, 430), (403, 432, 431), (403, 402, 433), (401, 434, 433), (400, 435, 434), (400, 399, 436), (399, 398, 437), (397, 438, 437), (396, 439, 438), (396, 395, 440), (394, 441, 440), (394, 393, 442), (393, 392, 443), (392, 391, 444), (390, 445, 444), (390, 389, 446), (388, 447, 446), (387, 448, 447), (386, 449, 448), (386, 578, 547), (417, 547, 548), (416, 548, 549), (415, 549, 550), (413, 414, 550), (412, 413, 551), (411, 412, 552), (410, 411, 553), (409, 410, 554), (408, 409, 555), (407, 408, 556), (406, 407, 557), (405, 406, 558), (404, 405, 559), (403, 404, 560), (402, 403, 561), (401, 402, 562), (400, 401, 563), (400, 564, 565), (398, 399, 565), (398, 566, 567), (397, 567, 568), (396, 568, 569), (395, 569, 570), (394, 570, 571), (393, 571, 572), (392, 572, 573), (391, 573, 574), (390, 574, 575), (388, 389, 575), (388, 576, 577), (387, 577, 578), (579, 610, 611), (609, 612, 611), (609, 608, 613), (608, 607, 614), (606, 615, 614), (606, 605, 616), (604, 617, 616), (604, 603, 618), (602, 619, 618), (602, 601, 620), (601, 600, 621), (600, 599, 622), (598, 623, 622), (597, 624, 623), (596, 625, 624), (596, 595, 626), (594, 627, 626), (593, 628, 627), (593, 592, 629), (592, 591, 630), (590, 631, 630), (589, 632, 631), (589, 588, 633), (587, 634, 633), (587, 586, 635), (586, 585, 636), (585, 584, 637), (583, 638, 637), (583, 582, 639), (581, 640, 639), (580, 641, 640), (579, 642, 641), (579, 771, 740), (610, 740, 741), (609, 741, 742), (608, 742, 743), (606, 607, 743), (605, 606, 744), (604, 605, 745), (603, 604, 746), (602, 603, 747), (601, 602, 748), (600, 601, 749), (599, 600, 750), (598, 599, 751), (597, 598, 752), (596, 597, 753), (595, 596, 754), (594, 595, 755), (593, 594, 756), (593, 757, 758), (591, 592, 758), (591, 759, 760), (590, 760, 761), (589, 761, 762), (588, 762, 763), (587, 763, 764), (586, 764, 765), (585, 765, 766), (584, 766, 767), (583, 767, 768), (581, 582, 768), (581, 769, 770), (580, 770, 771), (871, 870, 868), (786, 781, 772), (782, 785, 775), (786, 788, 781), (782, 787, 785), (834, 859, 835), (835, 852, 773), (827, 845, 853), (853, 861, 854), (854, 844, 828), (828, 843, 829), (829, 842, 830), (830, 862, 855), (855, 841, 831), (831, 840, 856), (856, 839, 857), (857, 863, 858), (832, 863, 838), (832, 837, 833), (833, 836, 834), (871, 827, 870), (774, 870, 827), (871, 851, 860), (834, 836, 859), (835, 859, 852), (827, 860, 845), (853, 845, 861), (854, 861, 844), (828, 844, 843), (829, 843, 842), (830, 842, 862), (855, 862, 841), (831, 841, 840), (856, 840, 839), (857, 839, 863), (832, 858, 863), (832, 838, 837), (833, 837, 836), (871, 860, 827), (95, 127, 96), (95, 97, 94), (93, 97, 98), (92, 98, 99), (91, 99, 100), (90, 100, 101), (89, 101, 102), (88, 102, 103), (87, 103, 104), (86, 104, 105), (85, 105, 106), (84, 106, 107), (83, 107, 108), (83, 109, 82), (82, 110, 81), (81, 111, 80), (80, 112, 79), (79, 113, 78), (78, 114, 77), (77, 115, 76), (76, 116, 75), (75, 117, 74), (74, 118, 73), (73, 119, 72), (72, 120, 71), (71, 121, 70), (70, 122, 69), (69, 123, 68), (68, 124, 67), (66, 124, 125), (66, 126, 65), (64, 126, 127), (63, 129, 62), (62, 130, 61), (61, 131, 60), (60, 132, 59), (59, 133, 58), (58, 134, 57), (57, 135, 56), (56, 136, 55), (55, 137, 54), (54, 138, 53), (53, 139, 52), (52, 140, 51), (51, 141, 50), (49, 141, 142), (49, 143, 48), (48, 144, 47), (46, 144, 145), (46, 146, 45), (45, 147, 44), (44, 148, 43), (43, 149, 42), (42, 150, 41), (41, 151, 40), (40, 152, 39), (39, 153, 38), (38, 154, 37), (37, 155, 36), (36, 156, 35), (35, 157, 34), (34, 158, 33), (33, 159, 32), (32, 128, 63), (129, 127, 126), (129, 125, 130), (130, 124, 131), (132, 124, 123), (132, 122, 133), (134, 122, 121), (135, 121, 120), (135, 119, 136), (137, 119, 118), (138, 118, 117), (139, 117, 116), (140, 116, 115), (141, 115, 114), (142, 114, 113), (142, 112, 143), (143, 111, 144), (145, 111, 110), (145, 109, 146), (147, 109, 108), (147, 107, 148), (149, 107, 106), (149, 105, 150), (150, 104, 151), (151, 103, 152), (153, 103, 102), (153, 101, 154), (154, 100, 155), (155, 99, 156), (156, 98, 157), (158, 98, 97), (159, 97, 96), (159, 127, 128), (288, 320, 289), (288, 290, 287), (286, 290, 291), (285, 291, 292), (284, 292, 293), (283, 293, 294), (282, 294, 295), (281, 295, 296), (280, 296, 297), (279, 297, 298), (278, 298, 299), (277, 299, 300), (276, 300, 301), (276, 302, 275), (275, 303, 274), (274, 304, 273), (273, 305, 272), (272, 306, 271), (271, 307, 270), (270, 308, 269), (269, 309, 268), (268, 310, 267), (267, 311, 266), (266, 312, 265), (265, 313, 264), (264, 314, 263), (263, 315, 262), (262, 316, 261), (261, 317, 260), (259, 317, 318), (259, 319, 258), (257, 319, 320), (256, 322, 255), (255, 323, 254), (254, 324, 253), (253, 325, 252), (252, 326, 251), (251, 327, 250), (250, 328, 249), (249, 329, 248), (248, 330, 247), (247, 331, 246), (246, 332, 245), (245, 333, 244), (244, 334, 243), (242, 334, 335), (242, 336, 241), (241, 337, 240), (239, 337, 338), (239, 339, 238), (238, 340, 237), (237, 341, 236), (236, 342, 235), (235, 343, 234), (234, 344, 233), (233, 345, 232), (232, 346, 231), (231, 347, 230), (230, 348, 229), (229, 349, 228), (228, 350, 227), (227, 351, 226), (226, 352, 225), (225, 321, 256), (322, 320, 319), (322, 318, 323), (323, 317, 324), (325, 317, 316), (325, 315, 326), (327, 315, 314), (328, 314, 313), (328, 312, 329), (330, 312, 311), (331, 311, 310), (332, 310, 309), (333, 309, 308), (334, 308, 307), (335, 307, 306), (335, 305, 336), (336, 304, 337), (338, 304, 303), (338, 302, 339), (340, 302, 301), (340, 300, 341), (342, 300, 299), (342, 298, 343), (343, 297, 344), (344, 296, 345), (346, 296, 295), (346, 294, 347), (347, 293, 348), (348, 292, 349), (349, 291, 350), (351, 291, 290), (352, 290, 289), (352, 320, 321), (481, 513, 482), (481, 483, 480), (479, 483, 484), (478, 484, 485), (477, 485, 486), (476, 486, 487), (475, 487, 488), (474, 488, 489), (473, 489, 490), (472, 490, 491), (471, 491, 492), (470, 492, 493), (469, 493, 494), (469, 495, 468), (468, 496, 467), (467, 497, 466), (466, 498, 465), (465, 499, 464), (464, 500, 463), (463, 501, 462), (462, 502, 461), (461, 503, 460), (460, 504, 459), (459, 505, 458), (458, 506, 457), (457, 507, 456), (456, 508, 455), (455, 509, 454), (454, 510, 453), (452, 510, 511), (452, 512, 451), (450, 512, 513), (449, 515, 448), (448, 516, 447), (447, 517, 446), (446, 518, 445), (445, 519, 444), (444, 520, 443), (443, 521, 442), (442, 522, 441), (441, 523, 440), (440, 524, 439), (439, 525, 438), (438, 526, 437), (437, 527, 436), (435, 527, 528), (435, 529, 434), (434, 530, 433), (432, 530, 531), (432, 532, 431), (431, 533, 430), (430, 534, 429), (429, 535, 428), (428, 536, 427), (427, 537, 426), (426, 538, 425), (425, 539, 424), (424, 540, 423), (423, 541, 422), (422, 542, 421), (421, 543, 420), (420, 544, 419), (419, 545, 418), (418, 514, 449), (515, 513, 512), (515, 511, 516), (516, 510, 517), (518, 510, 509), (518, 508, 519), (520, 508, 507), (521, 507, 506), (521, 505, 522), (523, 505, 504), (524, 504, 503), (525, 503, 502), (526, 502, 501), (527, 501, 500), (528, 500, 499), (528, 498, 529), (529, 497, 530), (531, 497, 496), (531, 495, 532), (533, 495, 494), (533, 493, 534), (535, 493, 492), (535, 491, 536), (536, 490, 537), (537, 489, 538), (539, 489, 488), (539, 487, 540), (540, 486, 541), (541, 485, 542), (542, 484, 543), (544, 484, 483), (545, 483, 482), (545, 513, 514), (674, 706, 675), (674, 676, 673), (672, 676, 677), (671, 677, 678), (670, 678, 679), (669, 679, 680), (668, 680, 681), (667, 681, 682), (666, 682, 683), (665, 683, 684), (664, 684, 685), (663, 685, 686), (662, 686, 687), (662, 688, 661), (661, 689, 660), (660, 690, 659), (659, 691, 658), (658, 692, 657), (657, 693, 656), (656, 694, 655), (655, 695, 654), (654, 696, 653), (653, 697, 652), (652, 698, 651), (651, 699, 650), (650, 700, 649), (649, 701, 648), (648, 702, 647), (647, 703, 646), (645, 703, 704), (645, 705, 644), (643, 705, 706), (642, 708, 641), (641, 709, 640), (640, 710, 639), (639, 711, 638), (638, 712, 637), (637, 713, 636), (636, 714, 635), (635, 715, 634), (634, 716, 633), (633, 717, 632), (632, 718, 631), (631, 719, 630), (630, 720, 629), (628, 720, 721), (628, 722, 627), (627, 723, 626), (625, 723, 724), (625, 725, 624), (624, 726, 623), (623, 727, 622), (622, 728, 621), (621, 729, 620), (620, 730, 619), (619, 731, 618), (618, 732, 617), (617, 733, 616), (616, 734, 615), (615, 735, 614), (614, 736, 613), (613, 737, 612), (612, 738, 611), (611, 707, 642), (708, 706, 705), (708, 704, 709), (709, 703, 710), (711, 703, 702), (711, 701, 712), (713, 701, 700), (714, 700, 699), (714, 698, 715), (716, 698, 697), (717, 697, 696), (718, 696, 695), (719, 695, 694), (720, 694, 693), (721, 693, 692), (721, 691, 722), (722, 690, 723), (724, 690, 689), (724, 688, 725), (726, 688, 687), (726, 686, 727), (728, 686, 685), (728, 684, 729), (729, 683, 730), (730, 682, 731), (732, 682, 681), (732, 680, 733), (733, 679, 734), (734, 678, 735), (735, 677, 736), (737, 677, 676), (738, 676, 675), (738, 706, 707), (95, 64, 127), (95, 96, 97), (93, 94, 97), (92, 93, 98), (91, 92, 99), (90, 91, 100), (89, 90, 101), (88, 89, 102), (87, 88, 103), (86, 87, 104), (85, 86, 105), (84, 85, 106), (83, 84, 107), (83, 108, 109), (82, 109, 110), (81, 110, 111), (80, 111, 112), (79, 112, 113), (78, 113, 114), (77, 114, 115), (76, 115, 116), (75, 116, 117), (74, 117, 118), (73, 118, 119), (72, 119, 120), (71, 120, 121), (70, 121, 122), (69, 122, 123), (68, 123, 124), (66, 67, 124), (66, 125, 126), (64, 65, 126), (63, 128, 129), (62, 129, 130), (61, 130, 131), (60, 131, 132), (59, 132, 133), (58, 133, 134), (57, 134, 135), (56, 135, 136), (55, 136, 137), (54, 137, 138), (53, 138, 139), (52, 139, 140), (51, 140, 141), (49, 50, 141), (49, 142, 143), (48, 143, 144), (46, 47, 144), (46, 145, 146), (45, 146, 147), (44, 147, 148), (43, 148, 149), (42, 149, 150), (41, 150, 151), (40, 151, 152), (39, 152, 153), (38, 153, 154), (37, 154, 155), (36, 155, 156), (35, 156, 157), (34, 157, 158), (33, 158, 159), (32, 159, 128), (129, 128, 127), (129, 126, 125), (130, 125, 124), (132, 131, 124), (132, 123, 122), (134, 133, 122), (135, 134, 121), (135, 120, 119), (137, 136, 119), (138, 137, 118), (139, 138, 117), (140, 139, 116), (141, 140, 115), (142, 141, 114), (142, 113, 112), (143, 112, 111), (145, 144, 111), (145, 110, 109), (147, 146, 109), (147, 108, 107), (149, 148, 107), (149, 106, 105), (150, 105, 104), (151, 104, 103), (153, 152, 103), (153, 102, 101), (154, 101, 100), (155, 100, 99), (156, 99, 98), (158, 157, 98), (159, 158, 97), (159, 96, 127), (288, 257, 320), (288, 289, 290), (286, 287, 290), (285, 286, 291), (284, 285, 292), (283, 284, 293), (282, 283, 294), (281, 282, 295), (280, 281, 296), (279, 280, 297), (278, 279, 298), (277, 278, 299), (276, 277, 300), (276, 301, 302), (275, 302, 303), (274, 303, 304), (273, 304, 305), (272, 305, 306), (271, 306, 307), (270, 307, 308), (269, 308, 309), (268, 309, 310), (267, 310, 311), (266, 311, 312), (265, 312, 313), (264, 313, 314), (263, 314, 315), (262, 315, 316), (261, 316, 317), (259, 260, 317), (259, 318, 319), (257, 258, 319), (256, 321, 322), (255, 322, 323), (254, 323, 324), (253, 324, 325), (252, 325, 326), (251, 326, 327), (250, 327, 328), (249, 328, 329), (248, 329, 330), (247, 330, 331), (246, 331, 332), (245, 332, 333), (244, 333, 334), (242, 243, 334), (242, 335, 336), (241, 336, 337), (239, 240, 337), (239, 338, 339), (238, 339, 340), (237, 340, 341), (236, 341, 342), (235, 342, 343), (234, 343, 344), (233, 344, 345), (232, 345, 346), (231, 346, 347), (230, 347, 348), (229, 348, 349), (228, 349, 350), (227, 350, 351), (226, 351, 352), (225, 352, 321), (322, 321, 320), (322, 319, 318), (323, 318, 317), (325, 324, 317), (325, 316, 315), (327, 326, 315), (328, 327, 314), (328, 313, 312), (330, 329, 312), (331, 330, 311), (332, 331, 310), (333, 332, 309), (334, 333, 308), (335, 334, 307), (335, 306, 305), (336, 305, 304), (338, 337, 304), (338, 303, 302), (340, 339, 302), (340, 301, 300), (342, 341, 300), (342, 299, 298), (343, 298, 297), (344, 297, 296), (346, 345, 296), (346, 295, 294), (347, 294, 293), (348, 293, 292), (349, 292, 291), (351, 350, 291), (352, 351, 290), (352, 289, 320), (481, 450, 513), (481, 482, 483), (479, 480, 483), (478, 479, 484), (477, 478, 485), (476, 477, 486), (475, 476, 487), (474, 475, 488), (473, 474, 489), (472, 473, 490), (471, 472, 491), (470, 471, 492), (469, 470, 493), (469, 494, 495), (468, 495, 496), (467, 496, 497), (466, 497, 498), (465, 498, 499), (464, 499, 500), (463, 500, 501), (462, 501, 502), (461, 502, 503), (460, 503, 504), (459, 504, 505), (458, 505, 506), (457, 506, 507), (456, 507, 508), (455, 508, 509), (454, 509, 510), (452, 453, 510), (452, 511, 512), (450, 451, 512), (449, 514, 515), (448, 515, 516), (447, 516, 517), (446, 517, 518), (445, 518, 519), (444, 519, 520), (443, 520, 521), (442, 521, 522), (441, 522, 523), (440, 523, 524), (439, 524, 525), (438, 525, 526), (437, 526, 527), (435, 436, 527), (435, 528, 529), (434, 529, 530), (432, 433, 530), (432, 531, 532), (431, 532, 533), (430, 533, 534), (429, 534, 535), (428, 535, 536), (427, 536, 537), (426, 537, 538), (425, 538, 539), (424, 539, 540), (423, 540, 541), (422, 541, 542), (421, 542, 543), (420, 543, 544), (419, 544, 545), (418, 545, 514), (515, 514, 513), (515, 512, 511), (516, 511, 510), (518, 517, 510), (518, 509, 508), (520, 519, 508), (521, 520, 507), (521, 506, 505), (523, 522, 505), (524, 523, 504), (525, 524, 503), (526, 525, 502), (527, 526, 501), (528, 527, 500), (528, 499, 498), (529, 498, 497), (531, 530, 497), (531, 496, 495), (533, 532, 495), (533, 494, 493), (535, 534, 493), (535, 492, 491), (536, 491, 490), (537, 490, 489), (539, 538, 489), (539, 488, 487), (540, 487, 486), (541, 486, 485), (542, 485, 484), (544, 543, 484), (545, 544, 483), (545, 482, 513), (674, 643, 706), (674, 675, 676), (672, 673, 676), (671, 672, 677), (670, 671, 678), (669, 670, 679), (668, 669, 680), (667, 668, 681), (666, 667, 682), (665, 666, 683), (664, 665, 684), (663, 664, 685), (662, 663, 686), (662, 687, 688), (661, 688, 689), (660, 689, 690), (659, 690, 691), (658, 691, 692), (657, 692, 693), (656, 693, 694), (655, 694, 695), (654, 695, 696), (653, 696, 697), (652, 697, 698), (651, 698, 699), (650, 699, 700), (649, 700, 701), (648, 701, 702), (647, 702, 703), (645, 646, 703), (645, 704, 705), (643, 644, 705), (642, 707, 708), (641, 708, 709), (640, 709, 710), (639, 710, 711), (638, 711, 712), (637, 712, 713), (636, 713, 714), (635, 714, 715), (634, 715, 716), (633, 716, 717), (632, 717, 718), (631, 718, 719), (630, 719, 720), (628, 629, 720), (628, 721, 722), (627, 722, 723), (625, 626, 723), (625, 724, 725), (624, 725, 726), (623, 726, 727), (622, 727, 728), (621, 728, 729), (620, 729, 730), (619, 730, 731), (618, 731, 732), (617, 732, 733), (616, 733, 734), (615, 734, 735), (614, 735, 736), (613, 736, 737), (612, 737, 738), (611, 738, 707), (708, 707, 706), (708, 705, 704), (709, 704, 703), (711, 710, 703), (711, 702, 701), (713, 712, 701), (714, 713, 700), (714, 699, 698), (716, 715, 698), (717, 716, 697), (718, 717, 696), (719, 718, 695), (720, 719, 694), (721, 720, 693), (721, 692, 691), (722, 691, 690), (724, 723, 690), (724, 689, 688), (726, 725, 688), (726, 687, 686), (728, 727, 686), (728, 685, 684), (729, 684, 683), (730, 683, 682), (732, 731, 682), (732, 681, 680), (733, 680, 679), (734, 679, 678), (735, 678, 677), (737, 736, 677), (738, 737, 676), (738, 675, 706)])
me_car_001.polygons.foreach_set('use_smooth', [0, 0, 0, 0, 0, 0, 0, 0, 0, 0, 0, 0, 0, 0, 0, 0, 0, 0, 0, 0, 0, 0, 0, 0, 0, 0, 0, 0, 0, 0, 0, 0, 0, 0, 0, 0, 0, 0, 0, 0, 0, 0, 0, 0, 0, 0, 0, 0, 0, 0, 0, 0, 0, 0, 0, 0, 0, 0, 0, 0, 0, 0, 0, 0, 0, 0, 0, 0, 0, 0, 0, 0, 0, 0, 0, 0, 0, 0, 0, 0, 0, 0, 0, 0, 0, 0, 0, 0, 0, 0, 0, 0, 0, 0, 0, 0, 0, 0, 0, 0, 0, 0, 0, 0, 0, 0, 0, 0, 0, 0, 0, 0, 0, 0, 0, 0, 0, 0, 0, 0, 0, 0, 0, 0, 0, 0, 0, 0, 0, 0, 0, 0, 0, 0, 0, 0, 0, 0, 0, 0, 0, 0, 0, 0, 0, 0, 0, 0, 0, 0, 0, 1, 1, 1, 1, 1, 1, 1, 1, 1, 1, 1, 1, 1, 1, 1, 1, 1, 1, 1, 1, 1, 1, 1, 1, 1, 1, 1, 1, 1, 1, 1, 1, 1, 1, 1, 1, 1, 1, 1, 1, 1, 1, 1, 1, 1, 1, 1, 1, 1, 1, 1, 1, 1, 1, 1, 1, 1, 1, 1, 1, 1, 1, 1, 1, 1, 1, 1, 1, 1, 1, 1, 1, 1, 1, 1, 1, 1, 1, 1, 1, 1, 1, 1, 1, 1, 1, 1, 1, 1, 1, 1, 1, 1, 1, 1, 1, 1, 1, 1, 1, 1, 1, 1, 1, 1, 1, 1, 1, 1, 1, 1, 1, 1, 1, 1, 1, 1, 1, 1, 1, 1, 1, 1, 1, 1, 1, 1, 1, 1, 1, 1, 1, 1, 1, 1, 1, 1, 1, 1, 1, 1, 1, 1, 1, 1, 1, 1, 1, 1, 1, 1, 1, 1, 1, 1, 1, 1, 1, 1, 1, 1, 1, 1, 1, 1, 1, 1, 1, 1, 1, 1, 1, 1, 1, 1, 1, 1, 1, 1, 1, 1, 1, 1, 1, 1, 1, 1, 1, 1, 1, 1, 1, 1, 1, 1, 1, 1, 1, 1, 1, 1, 1, 1, 1, 1, 1, 1, 1, 1, 1, 1, 1, 1, 1, 1, 1, 1, 1, 1, 1, 1, 1, 1, 1, 1, 1, 1, 1, 1, 1, 1, 1, 1, 1, 1, 1, 1, 1, 1, 1, 1, 1, 1, 1, 1, 1, 1, 1, 1, 1, 1, 1, 1, 1, 1, 1, 1, 1, 1, 1, 1, 1, 1, 1, 1, 1, 1, 1, 1, 1, 1, 1, 1, 1, 1, 1, 1, 1, 1, 1, 1, 1, 1, 1, 1, 1, 1, 1, 1, 1, 1, 1, 1, 1, 1, 1, 1, 1, 1, 1, 1, 1, 1, 1, 1, 1, 1, 1, 1, 1, 1, 1, 1, 1, 1, 1, 1, 1, 1, 1, 1, 1, 1, 1, 1, 1, 1, 1, 1, 1, 1, 1, 1, 1, 1, 1, 1, 1, 1, 1, 1, 1, 1, 1, 1, 1, 1, 1, 1, 1, 1, 1, 1, 1, 1, 1, 1, 1, 1, 1, 1, 1, 1, 1, 1, 1, 1, 1, 1, 1, 1, 1, 1, 1, 1, 1, 1, 1, 1, 1, 1, 1, 1, 1, 0, 1, 1, 1, 1, 1, 1, 1, 1, 1, 1, 1, 1, 1, 1, 1, 1, 1, 1, 1, 1, 1, 1, 1, 1, 1, 1, 1, 1, 1, 1, 1, 1, 1, 1, 1, 1, 1, 1, 1, 1, 1, 1, 1, 1, 1, 1, 1, 1, 1, 1, 1, 1, 1, 1, 1, 1, 1, 1, 1, 1, 1, 1, 1, 1, 1, 1, 1, 1, 1, 1, 1, 1, 1, 1, 1, 1, 1, 1, 1, 1, 1, 1, 1, 1, 1, 1, 1, 1, 1, 1, 1, 1, 1, 1, 1, 1, 1, 1, 1, 1, 1, 1, 1, 1, 1, 1, 1, 1, 1, 1, 1, 1, 1, 1, 1, 1, 1, 1, 1, 1, 1, 1, 1, 1, 1, 1, 1, 1, 1, 1, 1, 1, 1, 1, 1, 1, 1, 1, 1, 1, 1, 1, 1, 1, 1, 1, 1, 1, 1, 1, 1, 1, 1, 1, 1, 1, 1, 1, 1, 1, 1, 1, 1, 1, 1, 1, 1, 1, 1, 1, 1, 1, 1, 1, 1, 1, 1, 1, 1, 1, 1, 1, 1, 1, 1, 1, 1, 1, 1, 1, 1, 1, 1, 1, 1, 1, 1, 1, 1, 1, 1, 1, 1, 1, 1, 1, 1, 1, 1, 1, 1, 1, 1, 1, 1, 1, 1, 1, 1, 1, 1, 1, 1, 1, 1, 1, 1, 1, 1, 1, 1, 1, 1, 1, 1, 1, 1, 1, 1, 1, 1, 1, 1, 1, 1, 1, 1, 1, 1, 1, 1, 1, 1, 1, 1, 1, 0, 0, 0, 0, 0, 0, 0, 0, 0, 0, 0, 0, 0, 0, 0, 0, 0, 0, 0, 0, 0, 0, 0, 0, 0, 0, 0, 0, 0, 0, 0, 0, 0, 0, 0, 0, 0, 0, 0, 1, 1, 1, 1, 1, 1, 1, 1, 1, 1, 1, 1, 1, 1, 1, 1, 1, 1, 1, 1, 1, 1, 1, 1, 1, 1, 1, 1, 1, 1, 1, 1, 1, 1, 1, 1, 1, 1, 1, 1, 1, 1, 1, 1, 1, 1, 1, 1, 1, 1, 1, 1, 1, 1, 1, 1, 1, 1, 1, 1, 1, 1, 1, 1, 1, 1, 1, 1, 1, 1, 1, 1, 1, 1, 1, 1, 1, 1, 1, 1, 1, 1, 1, 1, 1, 1, 1, 1, 1, 1, 1, 1, 1, 1, 1, 1, 1, 1, 1, 1, 1, 1, 1, 1, 1, 1, 1, 1, 1, 1, 1, 1, 1, 1, 1, 1, 1, 1, 1, 1, 1, 1, 1, 1, 1, 1, 1, 1, 1, 1, 1, 1, 1, 1, 1, 1, 1, 1, 1, 1, 1, 1, 1, 1, 1, 1, 1, 1, 1, 1, 1, 1, 1, 1, 1, 1, 1, 1, 1, 1, 1, 1, 1, 1, 1, 1, 1, 1, 1, 1, 1, 1, 1, 1, 1, 1, 1, 1, 1, 1, 1, 1, 1, 1, 1, 1, 1, 1, 1, 1, 1, 1, 1, 1, 1, 1, 1, 1, 1, 1, 1, 1, 1, 1, 1, 1, 1, 1, 1, 1, 1, 1, 1, 1, 1, 1, 1, 1, 1, 1, 1, 1, 1, 1, 1, 1, 1, 1, 1, 1, 1, 1, 1, 1, 1, 1, 1, 1, 1, 1, 1, 1, 1, 1, 1, 1, 1, 1, 1, 1, 1, 1, 1, 1, 1, 1, 1, 1, 1, 1, 1, 1, 1, 1, 1, 1, 1, 1, 1, 1, 1, 1, 1, 1, 1, 1, 1, 1, 1, 1, 1, 1, 1, 1, 1, 1, 1, 1, 1, 1, 1, 1, 1, 1, 1, 1, 1, 1, 1, 1, 1, 1, 1, 1, 1, 1, 1, 1, 1, 1, 1, 1, 1, 1, 1, 1, 1, 1, 1, 1, 1, 1, 1, 1, 1, 1, 1, 1, 1, 1, 1, 1, 1, 1, 1, 1, 1, 1, 1, 1, 1, 1, 1, 1, 1, 1, 1, 1, 1, 1, 1, 1, 1, 1, 1, 1, 1, 1, 1, 1, 1, 1, 1, 1, 1, 1, 1, 1, 1, 1, 1, 1, 1, 1, 1, 1, 1, 1, 1, 1, 1, 1, 1, 1, 1, 1, 1, 1, 1, 1, 1, 1, 1, 1, 1, 1, 1, 1, 1, 1, 1, 1, 1, 1, 1, 1, 1, 1, 1, 1, 1, 1, 1, 1, 1, 1, 1, 1, 1, 1, 1, 1, 1, 1, 1, 1, 1, 1, 1, 1, 1, 1, 1, 1, 1, 1, 1, 1, 1, 1, 1, 1, 1, 1, 1, 1, 1, 1, 1, 1, 1, 1, 1, 1, 1, 1, 1, 1, 1, 1, 1, 1, 1, 1, 1, 1, 1, 1, 1, 1, 1, 1, 1, 1, 1, 1, 1, 1, 1, 1, 1, 1, 1, 1, 1, 1, 1, 1, 1, 1, 1, 1, 1, 1, 1, 1, 1, 1, 1, 1, 1, 1, 1, 1, 1, 1, 1, 1, 1, 1, 1, 1, 1, 1, 1, 1, 1, 1, 1, 1, 1, 1, 1, 1, 1, 1, 1, 1, 1, 1, 1, 1, 1, 1, 1, 1, 1, 1, 1, 1, 1, 1, 1, 1, 1, 1, 1, 1, 1, 1, 1, 1, 1, 1, 1, 1, 1, 1, 1, 1, 1, 1, 1, 1, 1, 1, 1, 1, 1, 1, 1, 1, 1, 1, 1, 1, 1, 1, 1, 1, 1, 1, 1, 1, 1, 1, 1, 1, 1, 1, 1, 1, 1, 1, 1, 1, 1, 1, 1, 1, 1, 1, 1, 1, 1, 1, 1, 1, 1, 1, 1, 1, 1, 1, 1, 1, 1, 1, 1, 1, 1, 1, 1, 1, 1, 1, 1, 1, 1, 1, 1, 1, 1, 1, 1, 1, 1, 1, 1, 1, 1, 1, 1, 1, 1, 1, 1, 1, 1, 1, 1, 1, 1, 1, 1, 1, 1, 1, 1, 1, 1, 1, 1, 1, 1, 1, 1, 1, 1, 1, 1, 1, 1, 1, 1, 1, 1, 1, 1, 1, 1, 1, 1, 1, 1, 1, 1, 1, 1, 1, 1, 1, 1, 1, 1, 1, 1, 1, 1, 1, 1, 1, 1, 1, 1, 1, 1, 1, 1, 1, 1, 1, 1, 1, 1, 1, 1, 1, 1, 1, 1, 1, 1, 1, 1, 1, 1, 1, 1, 1, 1, 1, 1, 1, 1, 1, 1, 1, 1, 1, 1, 1, 1, 1, 1, 1, 1, 1, 1, 1, 1, 1, 1, 1, 1, 1, 1, 1, 1, 1, 1, 1, 1, 1, 1, 1, 1, 1])
me_car_001.polygons.foreach_set('material_index', [0, 0, 0, 0, 0, 0, 0, 0, 0, 0, 0, 0, 0, 0, 0, 0, 0, 0, 0, 0, 0, 0, 0, 0, 0, 0, 0, 0, 0, 0, 0, 0, 0, 0, 0, 0, 0, 0, 0, 0, 0, 0, 0, 0, 0, 0, 0, 0, 0, 0, 0, 0, 0, 0, 0, 0, 0, 0, 0, 0, 0, 0, 0, 0, 0, 0, 0, 0, 0, 0, 0, 0, 0, 0, 0, 0, 0, 0, 0, 0, 0, 0, 0, 0, 0, 0, 0, 0, 0, 0, 0, 0, 0, 0, 0, 0, 0, 0, 0, 0, 0, 0, 0, 0, 0, 0, 0, 0, 0, 0, 0, 0, 0, 0, 0, 0, 0, 0, 0, 0, 0, 0, 0, 0, 0, 0, 0, 0, 0, 0, 0, 0, 0, 0, 0, 0, 0, 0, 0, 1, 1, 1, 1, 1, 1, 1, 1, 1, 1, 1, 1, 2, 2, 2, 2, 2, 2, 2, 2, 2, 2, 2, 2, 2, 2, 2, 2, 2, 2, 2, 2, 2, 2, 2, 2, 2, 2, 2, 2, 2, 2, 2, 2, 2, 2, 2, 2, 2, 2, 2, 2, 2, 2, 2, 2, 2, 2, 2, 2, 2, 2, 2, 2, 2, 2, 2, 2, 2, 2, 2, 2, 2, 2, 2, 2, 2, 2, 2, 2, 2, 2, 2, 2, 2, 2, 2, 2, 2, 2, 2, 2, 2, 2, 2, 2, 2, 2, 2, 2, 2, 2, 2, 2, 2, 2, 2, 2, 2, 2, 2, 2, 2, 2, 2, 2, 2, 2, 2, 2, 2, 2, 2, 2, 2, 2, 2, 2, 2, 2, 2, 2, 2, 2, 2, 2, 2, 2, 2, 2, 2, 2, 2, 2, 2, 2, 2, 2, 2, 2, 2, 2, 2, 2, 2, 2, 2, 2, 2, 2, 2, 2, 2, 2, 2, 2, 2, 2, 2, 2, 2, 2, 2, 2, 2, 2, 2, 2, 2, 2, 2, 2, 2, 2, 2, 2, 2, 2, 2, 2, 2, 2, 2, 2, 2, 2, 2, 2, 2, 2, 2, 2, 2, 2, 2, 2, 2, 2, 2, 2, 2, 2, 2, 2, 2, 2, 2, 2, 2, 2, 2, 2, 2, 2, 2, 2, 2, 2, 2, 2, 2, 2, 2, 2, 2, 2, 2, 2, 2, 2, 2, 2, 2, 2, 2, 2, 2, 2, 2, 2, 2, 2, 2, 2, 2, 2, 2, 2, 2, 2, 2, 2, 2, 2, 2, 2, 2, 2, 2, 2, 2, 2, 2, 2, 2, 2, 2, 2, 2, 2, 2, 2, 2, 2, 2, 2, 2, 2, 2, 2, 2, 2, 2, 2, 2, 2, 2, 2, 2, 2, 2, 2, 2, 2, 2, 2, 2, 2, 2, 2, 2, 2, 2, 2, 2, 2, 2, 2, 2, 2, 2, 2, 2, 2, 2, 2, 2, 2, 2, 2, 2, 2, 2, 2, 2, 2, 2, 2, 2, 2, 2, 2, 2, 2, 2, 2, 2, 2, 2, 2, 2, 2, 2, 2, 2, 2, 2, 2, 2, 2, 2, 2, 2, 2, 2, 2, 2, 2, 2, 2, 2, 2, 2, 2, 2, 2, 2, 2, 2, 2, 2, 2, 2, 2, 2, 2, 2, 2, 2, 2, 2, 2, 2, 2, 2, 2, 2, 2, 2, 2, 2, 2, 2, 2, 2, 2, 2, 2, 2, 2, 2, 2, 2, 2, 2, 2, 2, 2, 2, 2, 2, 2, 2, 2, 2, 2, 2, 2, 2, 2, 2, 2, 2, 2, 2, 2, 2, 2, 2, 2, 2, 2, 2, 2, 2, 2, 2, 2, 2, 2, 2, 2, 2, 2, 2, 2, 2, 2, 2, 2, 2, 2, 2, 2, 2, 2, 2, 2, 2, 2, 2, 2, 2, 2, 2, 2, 2, 2, 2, 2, 2, 2, 2, 2, 2, 2, 2, 2, 2, 2, 2, 2, 2, 2, 2, 2, 2, 2, 2, 2, 2, 2, 2, 2, 2, 2, 2, 2, 2, 2, 2, 2, 2, 2, 2, 2, 2, 2, 2, 2, 2, 2, 2, 2, 2, 2, 2, 2, 2, 2, 2, 2, 2, 2, 2, 2, 2, 2, 2, 2, 2, 2, 2, 2, 2, 2, 2, 2, 2, 2, 2, 2, 2, 2, 2, 2, 2, 2, 2, 2, 2, 2, 2, 2, 2, 2, 2, 2, 2, 2, 2, 2, 2, 2, 2, 2, 2, 2, 2, 2, 2, 2, 2, 2, 2, 2, 2, 2, 2, 2, 2, 2, 2, 2, 2, 2, 2, 2, 2, 2, 2, 2, 2, 2, 2, 2, 2, 2, 2, 2, 2, 2, 2, 2, 2, 2, 2, 2, 2, 2, 2, 2, 2, 2, 2, 2, 2, 2, 2, 2, 2, 2, 2, 2, 2, 2, 2, 2, 2, 2, 2, 2, 2, 2, 2, 2, 2, 2, 2, 2, 2, 2, 2, 2, 3, 3, 3, 3, 4, 4, 4, 4, 4, 4, 4, 4, 4, 4, 4, 4, 4, 4, 4, 4, 4, 4, 4, 4, 4, 4, 4, 4, 4, 4, 4, 4, 4, 4, 4, 4, 4, 4, 5, 5, 5, 5, 5, 5, 5, 5, 5, 5, 5, 5, 5, 5, 5, 5, 5, 5, 5, 5, 5, 5, 5, 5, 5, 5, 5, 5, 5, 5, 5, 5, 5, 5, 5, 5, 5, 5, 5, 5, 5, 5, 5, 5, 5, 5, 5, 5, 5, 5, 5, 5, 5, 5, 5, 5, 5, 5, 5, 5, 5, 5, 5, 5, 5, 5, 5, 5, 5, 5, 5, 5, 5, 5, 5, 5, 5, 5, 5, 5, 5, 5, 5, 5, 5, 5, 5, 5, 5, 5, 5, 5, 5, 5, 5, 5, 5, 5, 5, 5, 5, 5, 5, 5, 5, 5, 5, 5, 5, 5, 5, 5, 5, 5, 5, 5, 5, 5, 5, 5, 5, 5, 5, 5, 5, 5, 5, 5, 5, 5, 5, 5, 5, 5, 5, 5, 5, 5, 5, 5, 5, 5, 5, 5, 5, 5, 5, 5, 5, 5, 5, 5, 5, 5, 5, 5, 5, 5, 5, 5, 5, 5, 5, 5, 5, 5, 5, 5, 5, 5, 5, 5, 5, 5, 5, 5, 5, 5, 5, 5, 5, 5, 5, 5, 5, 5, 5, 5, 5, 5, 5, 5, 5, 5, 5, 5, 5, 5, 5, 5, 5, 5, 5, 5, 5, 5, 5, 5, 5, 5, 5, 5, 5, 5, 5, 5, 5, 5, 5, 5, 5, 5, 5, 5, 5, 5, 5, 5, 5, 5, 5, 5, 5, 5, 5, 5, 5, 5, 5, 5, 5, 5, 5, 5, 5, 5, 5, 5, 5, 5, 5, 5, 5, 5, 5, 5, 5, 5, 5, 5, 5, 5, 5, 5, 5, 5, 5, 5, 5, 5, 5, 5, 5, 5, 5, 5, 5, 5, 5, 5, 5, 5, 5, 5, 5, 5, 5, 5, 5, 5, 5, 5, 5, 5, 5, 5, 5, 5, 5, 5, 5, 5, 5, 5, 5, 5, 5, 5, 5, 5, 5, 5, 5, 5, 5, 5, 5, 5, 5, 5, 5, 5, 5, 5, 5, 5, 5, 5, 5, 5, 5, 5, 5, 5, 5, 5, 5, 5, 5, 5, 5, 5, 5, 5, 5, 5, 5, 5, 5, 5, 5, 5, 5, 5, 5, 5, 5, 5, 5, 5, 5, 5, 5, 5, 5, 5, 5, 5, 5, 5, 5, 5, 5, 5, 5, 5, 5, 5, 5, 5, 5, 5, 5, 5, 5, 5, 5, 5, 5, 5, 5, 5, 5, 5, 5, 5, 5, 5, 5, 5, 5, 5, 5, 5, 5, 5, 5, 5, 5, 5, 5, 5, 5, 5, 5, 5, 5, 5, 5, 5, 5, 5, 5, 5, 5, 5, 5, 5, 5, 5, 5, 5, 5, 5, 5, 5, 5, 5, 5, 5, 5, 5, 5, 5, 5, 5, 5, 5, 5, 5, 5, 5, 5, 5, 5, 5, 5, 5, 5, 5, 5, 5, 5, 5, 5, 5, 5, 5, 5, 5, 5, 5, 5, 5, 5, 5, 5, 5, 5, 5, 5, 5, 5, 5, 5, 5, 5, 5, 5, 5, 5, 5, 5, 5, 5, 5, 5, 5, 5, 5, 5, 5, 5, 5, 5, 5, 5, 5, 5, 5, 5, 5, 5, 5, 5, 5, 5, 5, 5, 5, 5, 5, 5, 5, 5, 5, 5, 5, 5, 5, 5, 5, 5, 5, 5, 5, 5, 5, 5, 5, 5, 5, 5, 5, 5, 5, 5, 5, 5, 5, 5, 5, 5, 5, 5, 5, 5, 5, 5, 5, 5, 5, 5, 5, 5, 5, 5, 5, 5, 5, 5, 5, 5, 5, 5, 5, 5, 5, 5, 5, 5, 5, 5, 5, 5, 5, 5, 5, 5, 5, 5, 5, 5, 5, 5, 5, 5, 5, 5, 5, 5, 5, 5, 5, 5, 5, 5, 5, 5, 5, 5, 5, 5, 5, 5, 5, 5, 5, 5, 5, 5, 5, 5, 5, 5, 5, 5, 5, 5, 5, 5, 5, 5, 5, 5, 5, 5, 5, 5, 5, 5, 5, 5, 5, 5, 5, 5, 5, 5, 5, 5, 5, 5, 5, 5, 5, 5, 5, 5, 5, 5, 5, 5, 5, 5, 5, 5, 5, 5, 5, 5, 5, 5, 5, 5, 5, 5, 5, 5, 5, 5, 5, 5, 5, 5, 5, 5, 5, 5, 5, 5, 5, 5, 5, 5, 5, 5, 5, 5, 5, 5, 5, 5, 5, 5, 5, 5, 5, 5, 5, 5, 5, 5, 5, 5, 5, 5, 5, 5, 5, 5, 5, 5, 5, 5, 5, 5, 5, 5, 5, 5, 5, 5, 5, 5, 5, 5, 5, 5, 5, 5, 5, 5, 5, 5, 5, 5, 5, 5, 5, 5, 5, 5, 5, 5, 5, 5, 5, 5, 5, 5, 5, 5, 5, 5, 5, 5, 5])
me_car_001.materials.append(mat_maincolour1_006)
me_car_001.materials.append(mat_interior_001)
me_car_001.materials.append(mat_metalicbodywork_001)
me_car_001.materials.append(mat_frontlights_001)
me_car_001.materials.append(mat_frame_001)
me_car_001.materials.append(mat_tyre)
me_car_001.use_remesh_preserve_volume = False
me_car_001.use_remesh_preserve_attributes = False
me_car_001.use_mirror_vertex_groups = False
me_car_001.update()
me_sphere = bpy.data.meshes.new('Sphere')
me_sphere.from_pydata([(-1.333e-06, 1.25e-06, 31.62), (-22.88, 16.62, 14.14), (8.74, 26.9, 14.14), (28.28, 4.856e-07, 14.14), (-8.74, 26.9, -14.14), (22.88, 16.62, -14.14), (-28.28, -7.508e-07, -14.14), (1.432e-06, -1.515e-06, -31.62), (-13.45, 9.772, 26.9), (5.137, 15.81, 26.9), (-8.313, 25.58, 16.63), (-26.9, 5.941e-07, 16.63), (16.63, 1.043e-06, 26.9), (21.76, 15.81, 16.63), (-30.08, 9.772, -1.941e-06), (-18.59, 25.58, -2.13e-06), (4.973e-08, 31.62, -1.581e-06), (18.59, 25.58, -5.047e-07), (30.08, 9.772, 6.886e-07), (-21.76, 15.81, -16.63), (8.313, 25.58, -16.63), (26.9, -8.593e-07, -16.63), (-16.63, -1.308e-06, -26.9), (-5.137, 15.81, -26.9), (13.45, 9.772, -26.9), (-24.33, 17.68, -2.035e-06), (-20.73, 21.1, 7.071), (-21.46, 21.63, -2.082e-06), (-19.66, 23.34, 3.536), (-22.53, 19.39, 3.536), (-22.9, 19.65, -2.059e-06), (-20.02, 23.61, -2.106e-06), (-20.2, 22.22, 5.303), (-19.12, 24.46, 1.768), (-21.63, 20.25, 5.303), (-23.43, 18.53, 1.768), (-20.56, 22.49, 1.768), (-21.1, 21.37, 3.536), (-22.0, 20.51, 1.768), (-22.18, 20.64, -2.071e-06), (-20.74, 22.62, -2.094e-06), (-19.93, 22.78, 4.419), (-19.39, 23.9, 2.652), (-22.08, 19.82, 4.419), (-22.98, 18.96, 2.652), (-21.01, 22.06, 0.8839), (-20.11, 22.92, 2.652), (-21.82, 20.38, 3.536), (-20.38, 22.36, 3.536), (-21.73, 21.07, 0.8839), (-22.26, 19.95, 2.652), (-20.29, 23.05, 0.8839), (-19.57, 24.04, 0.8839), (-19.84, 23.48, 1.768), (-20.83, 21.93, 2.652), (-21.55, 20.94, 2.652), (-21.28, 21.5, 1.768), (-23.16, 19.09, 0.8839), (-22.45, 20.08, 0.8839), (-22.71, 19.52, 1.768), (-21.37, 20.81, 4.419), (-20.65, 21.8, 4.419), (-20.92, 21.24, 5.303), (-6.725, 4.886, 29.26), (-18.17, 13.2, 20.52), (2.569, 7.906, 29.26), (6.939, 21.36, 20.52), (0.2137, 26.24, 15.38), (-15.6, 21.1, 15.38), (-24.89, 8.312, 15.38), (-29.18, 4.886, -7.071), (-26.48, 13.2, 7.071), (-13.66, 26.24, -7.071), (4.37, 29.26, 7.071), (-4.37, 29.26, -7.071), (13.66, 26.24, 7.071), (20.73, 21.1, -7.071), (-25.02, 7.906, -15.38), (-15.25, 21.36, -15.38), (-0.2137, 26.24, -15.38), (15.6, 21.1, -15.38), (-22.45, -1.03e-06, -20.52), (-8.313, -1.412e-06, -29.26), (-6.939, 21.36, -20.52), (-2.569, 7.906, -29.26), (18.17, 13.2, -20.52), (6.725, 4.886, -29.26), (-10.88, 17.68, 21.76), (-4.156, 12.79, 26.9), (-1.588, 20.7, 21.76), (-20.17, 4.886, 21.76), (-28.49, 4.886, 8.313), (-4.156, 28.6, 8.313), (-13.45, 25.58, 8.313), (-9.294, 28.6, -1.855e-06), (-25.92, 12.79, -8.313), (-20.17, 20.7, -8.313), (4.156, 28.6, -8.313), (9.294, 28.6, -1.043e-06), (13.45, 25.58, -8.313), (-13.45, 15.81, -21.76), (-19.19, 7.906, -21.76), (-10.88, 7.906, -26.9), (10.88, 17.68, -21.76), (1.588, 20.7, -21.76), (4.156, 12.79, -26.9), (-19.08, 24.81, 0.4419)], [], [(9, 13, 12), (3, 12, 13), (18, 3, 13), (13, 17, 18), (21, 18, 5), (30, 25, 19), (26, 32, 10), (25, 35, 1), (34, 26, 1), (31, 40, 19), (40, 27, 19), (27, 39, 19), (39, 30, 19), (32, 41, 10), (41, 28, 10), (28, 42, 10), (42, 33, 10), (51, 36, 45), (45, 40, 51), (31, 51, 40), (40, 45, 27), (51, 31, 52), (52, 53, 51), (36, 51, 53), (53, 52, 33), (42, 28, 46), (46, 53, 42), (33, 42, 53), (53, 46, 36), (54, 36, 46), (46, 48, 54), (37, 54, 48), (48, 46, 28), (54, 37, 55), (55, 56, 54), (36, 54, 56), (56, 55, 38), (49, 27, 45), (45, 56, 49), (38, 49, 56), (56, 45, 36), (50, 38, 55), (55, 47, 50), (29, 50, 47), (47, 55, 37), (30, 57, 25), (57, 35, 25), (57, 30, 58), (58, 59, 57), (35, 57, 59), (59, 58, 38), (50, 29, 44), (44, 59, 50), (38, 50, 59), (59, 44, 35), (49, 38, 58), (58, 39, 49), (27, 49, 39), (39, 58, 30), (60, 34, 43), (43, 47, 60), (37, 60, 47), (47, 43, 29), (60, 37, 61), (61, 62, 60), (34, 60, 62), (62, 61, 32), (34, 62, 26), (62, 32, 26), (41, 32, 61), (61, 48, 41), (28, 41, 48), (48, 61, 37), (35, 44, 1), (44, 29, 1), (29, 43, 1), (43, 34, 1), (68, 10, 87), (87, 64, 68), (1, 68, 64), (64, 87, 8), (88, 8, 87), (87, 89, 88), (9, 88, 89), (89, 87, 10), (67, 2, 66), (66, 89, 67), (10, 67, 89), (89, 66, 9), (88, 9, 65), (65, 63, 88), (8, 88, 63), (65, 0, 63), (90, 11, 69), (69, 64, 90), (8, 90, 64), (64, 69, 1), (9, 66, 13), (66, 2, 13), (0, 65, 12), (65, 9, 12), (91, 14, 71), (71, 69, 91), (11, 91, 69), (69, 71, 1), (92, 16, 73), (73, 67, 92), (10, 92, 67), (67, 73, 2), (92, 10, 93), (93, 94, 92), (16, 92, 94), (94, 93, 15), (72, 4, 74), (74, 94, 72), (15, 72, 94), (94, 74, 16), (17, 76, 18), (76, 5, 18), (2, 75, 13), (75, 17, 13), (77, 19, 95), (95, 70, 77), (6, 77, 70), (70, 95, 14), (78, 4, 72), (72, 96, 78), (19, 78, 96), (96, 72, 15), (79, 20, 97), (97, 74, 79), (4, 79, 74), (74, 97, 16), (98, 16, 97), (97, 99, 98), (17, 98, 99), (99, 97, 20), (80, 5, 76), (76, 99, 80), (20, 80, 99), (99, 76, 17), (98, 17, 75), (75, 73, 98), (16, 98, 73), (73, 75, 2), (100, 23, 83), (83, 78, 100), (19, 100, 78), (78, 83, 4), (100, 19, 101), (101, 102, 100), (23, 100, 102), (102, 101, 22), (82, 7, 84), (84, 102, 82), (22, 82, 102), (102, 84, 23), (81, 22, 101), (101, 77, 81), (6, 81, 77), (77, 101, 19), (103, 24, 85), (85, 80, 103), (20, 103, 80), (80, 85, 5), (103, 20, 104), (104, 105, 103), (24, 103, 105), (105, 104, 23), (84, 7, 86), (86, 105, 84), (23, 84, 105), (105, 86, 24), (83, 23, 104), (104, 79, 83), (4, 83, 79), (79, 104, 20), (5, 85, 21), (85, 24, 21), (14, 95, 25), (95, 19, 25), (1, 71, 25), (71, 14, 25), (10, 68, 26), (68, 1, 26), (19, 96, 31), (96, 15, 31), (15, 93, 33), (93, 10, 33), (52, 106, 33), (106, 15, 33), (15, 106, 31), (106, 52, 31)])
me_sphere.use_remesh_preserve_volume = False
me_sphere.use_remesh_preserve_attributes = False
me_sphere.use_mirror_vertex_groups = False
me_sphere.update()
me_cube = bpy.data.meshes.new('Cube')
me_cube.from_pydata([(-1.5, 0.8, -0.5), (-1.5, 2.186e-08, -0.5), (-4.0, 1.411e-07, -0.5), (-4.0, 0.8, -0.5), (-1.5, 0.8, 0.5), (-1.5, -6.179e-07, 0.5), (-4.0, 3.954e-07, 0.5), (-4.0, 0.8, 0.5)], [], [(0, 1, 2, 3), (4, 7, 6, 5), (0, 4, 5, 1), (1, 5, 6, 2), (2, 6, 7, 3), (4, 0, 3, 7)])
me_cube.use_remesh_preserve_volume = False
me_cube.use_remesh_preserve_attributes = False
me_cube.use_mirror_vertex_groups = False
me_cube.update()
me_plane_002_mesh_003 = bpy.data.meshes.new('Plane_002-mesh.003')
me_plane_002_mesh_003.from_pydata([(1.01, 6.985, 0.8426), (1.01, -4.015, 0.8426), (-0.9902, -4.015, 0.8426), (-0.9902, 6.985, 0.8426), (-0.9902, 6.985, 0.9426), (-0.9902, -4.015, 0.9426), (1.01, -4.015, 0.9426), (1.01, 6.985, 0.9426), (-1.0, 6.924, 0.9439), (-1.0, 6.975, 0.9439), (1.0, 6.975, 0.9439), (1.0, 6.924, 0.9439), (-1.0, 6.924, 6.002), (-1.0, 6.975, 6.002), (1.0, 6.975, 6.002), (1.0, 6.924, 6.002), (-1.0, -4.011, 0.9439), (-1.0, -3.96, 0.9439), (1.0, -3.96, 0.9439), (1.0, -4.011, 0.9439), (-1.0, -4.011, 6.002), (-1.0, -3.96, 6.002), (1.0, -3.96, 6.002), (1.0, -4.011, 6.002)], [], [(0, 3, 2, 1), (2, 3, 4, 5), (3, 0, 7, 4), (0, 1, 6, 7), (1, 2, 5, 6), (5, 4, 7, 6), (8, 9, 10, 11), (15, 14, 13, 12), (12, 13, 9, 8), (13, 14, 10, 9), (14, 15, 11, 10), (15, 12, 8, 11), (20, 21, 17, 16), (21, 22, 18, 17), (22, 23, 19, 18), (23, 20, 16, 19), (16, 17, 18, 19), (23, 22, 21, 20)])
me_plane_002_mesh_003.polygons.foreach_set('material_index', [0, 0, 0, 0, 0, 0, 0, 0, 1, 1, 1, 1, 1, 1, 1, 1, 1, 1])
me_plane_002_mesh_003.materials.append(mat_warning_004)
me_plane_002_mesh_003.materials.append(mat_ensign_red_002)
me_plane_002_mesh_003.use_remesh_preserve_volume = False
me_plane_002_mesh_003.use_remesh_preserve_attributes = False
me_plane_002_mesh_003.use_mirror_vertex_groups = False
me_plane_002_mesh_003.update()
me_plane_002_mesh_004 = bpy.data.meshes.new('Plane_002-mesh.004')
me_plane_002_mesh_004.from_pydata([(1.01, 6.985, 0.8426), (1.01, -4.015, 0.8426), (-0.9902, -4.015, 0.8426), (-0.9902, 6.985, 0.8426), (-0.9902, 6.985, 0.9426), (-0.9902, -4.015, 0.9426), (1.01, -4.015, 0.9426), (1.01, 6.985, 0.9426), (-1.0, 6.924, 0.9439), (-1.0, 6.975, 0.9439), (1.0, 6.975, 0.9439), (1.0, 6.924, 0.9439), (-1.0, 6.924, 6.002), (-1.0, 6.975, 6.002), (1.0, 6.975, 6.002), (1.0, 6.924, 6.002), (-1.0, -4.011, 0.9439), (-1.0, -3.96, 0.9439), (1.0, -3.96, 0.9439), (1.0, -4.011, 0.9439), (-1.0, -4.011, 6.002), (-1.0, -3.96, 6.002), (1.0, -3.96, 6.002), (1.0, -4.011, 6.002)], [], [(0, 3, 2, 1), (2, 3, 4, 5), (3, 0, 7, 4), (0, 1, 6, 7), (1, 2, 5, 6), (5, 4, 7, 6), (8, 9, 10, 11), (15, 14, 13, 12), (12, 13, 9, 8), (13, 14, 10, 9), (14, 15, 11, 10), (15, 12, 8, 11), (20, 21, 17, 16), (21, 22, 18, 17), (22, 23, 19, 18), (23, 20, 16, 19), (16, 17, 18, 19), (23, 22, 21, 20)])
me_plane_002_mesh_004.polygons.foreach_set('material_index', [0, 0, 0, 0, 0, 0, 0, 0, 1, 1, 1, 1, 1, 1, 1, 1, 1, 1])
me_plane_002_mesh_004.materials.append(mat_warning_005)
me_plane_002_mesh_004.materials.append(mat_ensign_red_003)
me_plane_002_mesh_004.use_remesh_preserve_volume = False
me_plane_002_mesh_004.use_remesh_preserve_attributes = False
me_plane_002_mesh_004.use_mirror_vertex_groups = False
me_plane_002_mesh_004.update()
me_plane_002_mesh_005 = bpy.data.meshes.new('Plane_002-mesh.005')
me_plane_002_mesh_005.from_pydata([(1.01, 6.985, 0.8426), (1.01, -4.015, 0.8426), (-0.9902, -4.015, 0.8426), (-0.9902, 6.985, 0.8426), (-0.9902, 6.985, 0.9426), (-0.9902, -4.015, 0.9426), (1.01, -4.015, 0.9426), (1.01, 6.985, 0.9426), (-1.0, 6.924, 0.9439), (-1.0, 6.975, 0.9439), (1.0, 6.975, 0.9439), (1.0, 6.924, 0.9439), (-1.0, 6.924, 6.002), (-1.0, 6.975, 6.002), (1.0, 6.975, 6.002), (1.0, 6.924, 6.002), (-1.0, -4.011, 0.9439), (-1.0, -3.96, 0.9439), (1.0, -3.96, 0.9439), (1.0, -4.011, 0.9439), (-1.0, -4.011, 6.002), (-1.0, -3.96, 6.002), (1.0, -3.96, 6.002), (1.0, -4.011, 6.002)], [], [(0, 3, 2, 1), (2, 3, 4, 5), (3, 0, 7, 4), (0, 1, 6, 7), (1, 2, 5, 6), (5, 4, 7, 6), (8, 9, 10, 11), (15, 14, 13, 12), (12, 13, 9, 8), (13, 14, 10, 9), (14, 15, 11, 10), (15, 12, 8, 11), (20, 21, 17, 16), (21, 22, 18, 17), (22, 23, 19, 18), (23, 20, 16, 19), (16, 17, 18, 19), (23, 22, 21, 20)])
me_plane_002_mesh_005.polygons.foreach_set('material_index', [0, 0, 0, 0, 0, 0, 0, 0, 1, 1, 1, 1, 1, 1, 1, 1, 1, 1])
me_plane_002_mesh_005.materials.append(mat_warning_006)
me_plane_002_mesh_005.materials.append(mat_ensign_red_004)
me_plane_002_mesh_005.use_remesh_preserve_volume = False
me_plane_002_mesh_005.use_remesh_preserve_attributes = False
me_plane_002_mesh_005.use_mirror_vertex_groups = False
me_plane_002_mesh_005.update()

# ---- objects
ob_plane_003 = bpy.data.objects.new('Plane_003', me_plane)
ob_plane_002 = bpy.data.objects.new('Plane_002', me_plane_005)
ob_plane_001 = bpy.data.objects.new('Plane_001', me_plane_000)
ob_cube_001 = bpy.data.objects.new('Cube_001', me_car_001)
ob_camera = bpy.data.objects.new('Camera', cam_camera_001)
ob_sphere = bpy.data.objects.new('Sphere', me_sphere)
ob_lamp_001 = bpy.data.objects.new('Lamp.001', light_lamp)
ob_cube = bpy.data.objects.new('Cube', me_cube)
ob_plane_002_003 = bpy.data.objects.new('Plane_002_003', me_plane_002_mesh_003)
ob_plane_002_003_001 = bpy.data.objects.new('Plane_002_003.001', me_plane_002_mesh_004)
ob_plane_002_003_002 = bpy.data.objects.new('Plane_002_003.002', me_plane_002_mesh_005)

# ---- transforms, parenting, visibility, modifiers, constraints
ob_plane_003.location = (0.6013, -2.054, 0.9593)
ob_plane_003.rotation_euler = (1.571, -0.0, 1.571)
ob_plane_003.scale = (3.14, 0.7661, 0.9108)
ob_plane_003.lineart.crease_threshold = 0.0
ob_plane_002.location = (-0.3022, -1.364, 0.4645)
ob_plane_002.rotation_euler = (1.571, 6.431e-12, -3.142)
ob_plane_002.scale = (2.118, 0.4483, 0.7656)
ob_plane_002.lineart.crease_threshold = 0.0
ob_plane_001.location = (-0.6779, -2.054, 0.9593)
ob_plane_001.rotation_euler = (1.571, -0.0, 1.571)
ob_plane_001.scale = (3.14, 0.7661, 0.9108)
ob_plane_001.lineart.crease_threshold = 0.0
ob_cube_001.location = (0.005202, 0.8716, 0.02635)
ob_cube_001.rotation_euler = (1.571, 5.96e-08, 1.571)
ob_cube_001.scale = (1.209, 1.345, 1.276)
ob_cube_001.lineart.crease_threshold = 0.0
ob_camera.location = (10.0, -10.0, 10.0)
ob_camera.rotation_euler = (1.047, 0.0, 0.7854)
ob_camera.lock_rotations_4d = False
ob_camera.empty_display_type = 'ARROWS'
ob_camera.color = (0.0, 0.0, 0.0, 1.0)
ob_camera.lineart.crease_threshold = 0.0
ob_sphere.location = (-0.02993, 0.1261, 0.07312)
ob_sphere.rotation_euler = (1.571, 0.0, 1.571)
ob_sphere.lock_rotations_4d = False
ob_sphere.empty_display_type = 'ARROWS'
ob_sphere.color = (0.0, 0.0, 0.0, 1.0)
ob_sphere.show_instancer_for_render = False
ob_sphere.instance_type = 'VERTS'
ob_sphere.use_instance_vertices_rotation = True
ob_sphere.lineart.crease_threshold = 0.0
ob_lamp_001.parent = ob_sphere
ob_lamp_001.matrix_parent_inverse = Matrix(((-4.371e-08, 1.0, -2.118e-22, -0.1261), (4.371e-08, 1.911e-15, 1.0, -0.07312), (1.0, 4.371e-08, -4.371e-08, 0.02993), (0.0, 0.0, 0.0, 1.0)))
ob_lamp_001.location = (-0.02993, 0.1261, 0.07312)
ob_lamp_001.rotation_euler = (1.571, 0.0, 1.571)
ob_lamp_001.lock_rotations_4d = False
ob_lamp_001.empty_display_type = 'ARROWS'
ob_lamp_001.color = (0.0, 0.0, 0.0, 1.0)
ob_lamp_001.lineart.crease_threshold = 0.0
ob_cube.location = (0.0, 0.0, 0.0)
ob_cube.rotation_euler = (1.571, -0.0, 1.571)
ob_cube.lock_rotations_4d = False
ob_cube.empty_display_type = 'ARROWS'
ob_cube.color = (0.0, 0.0, 0.0, 1.0)
ob_cube.lineart.crease_threshold = 0.0
ob_plane_002_003.location = (0.0, -2.995, -1.892)
ob_plane_002_003.scale = (1.0, 0.2486, 1.0)
ob_plane_002_003.lineart.crease_threshold = 0.0
ob_plane_002_003_001.location = (0.1906, -2.512, -1.63)
ob_plane_002_003_001.rotation_euler = (1.49e-08, -1.49e-08, 1.571)
ob_plane_002_003_001.scale = (1.0, 0.1183, 1.0)
ob_plane_002_003_001.lineart.crease_threshold = 0.0
ob_plane_002_003_002.location = (1.863e-09, 0.8143, 0.5121)
ob_plane_002_003_002.rotation_euler = (1.571, 4.77e-08, -1.49e-08)
ob_plane_002_003_002.scale = (1.0, 0.12, 1.0)
ob_plane_002_003_002.lineart.crease_threshold = 0.0

# ---- collection membership
col_collection_1.objects.link(ob_plane_003)
col_collection_1.objects.link(ob_plane_002)
col_collection_1.objects.link(ob_plane_001)
col_collection_1.objects.link(ob_cube_001)
col_collection_2.objects.link(ob_camera)
col_collection_3.objects.link(ob_sphere)
col_collection_3.objects.link(ob_lamp_001)
col_collection_4.objects.link(ob_cube)
col_collection_11.objects.link(ob_plane_002_003)
col_collection_12.objects.link(ob_plane_002_003_001)
col_collection_13.objects.link(ob_plane_002_003_002)

# ---- scene / render settings (as saved in the file)
scene.camera = ob_camera
scene.frame_start = 1; scene.frame_end = 8; scene.frame_set(1)
scene.render.engine = 'BLENDER_EEVEE_NEXT'
scene.render.image_settings.compression = 90
scene.render.resolution_x = 128
scene.render.resolution_y = 128
scene.render.pixel_aspect_x = 100.0
scene.render.pixel_aspect_y = 100.0
scene.render.fps = 25
scene.render.dither_intensity = 0.0
scene.render.use_compositing = False
scene.render.use_sequencer = False
scene.render.bake_margin = 2
scene.render.bake_bias = 0.0
scene.render.use_stamp_time = False
scene.render.use_stamp_date = False
scene.render.use_stamp_frame = False
scene.render.use_stamp_camera = False
scene.render.use_stamp_scene = False
scene.render.use_stamp_filename = False
scene.render.use_stamp_render_time = False
scene.render.stamp_font_size = 0
scene.cycles.use_denoising = False
scene.cycles.samples = 10
scene.cycles.sampling_pattern = 'TABULATED_SOBOL'
scene.cycles.light_sampling_threshold = 0.0
scene.cycles.use_adaptive_sampling = False
scene.cycles.use_light_tree = False
scene.cycles.blur_glossy = 0.0
scene.cycles.volume_bounces = 1
scene.cycles.pixel_filter_type = 'GAUSSIAN'
scene.cycles.sample_clamp_indirect = 0.0
scene.view_settings.view_transform = 'Raw'
bpy.context.view_layer.update()
